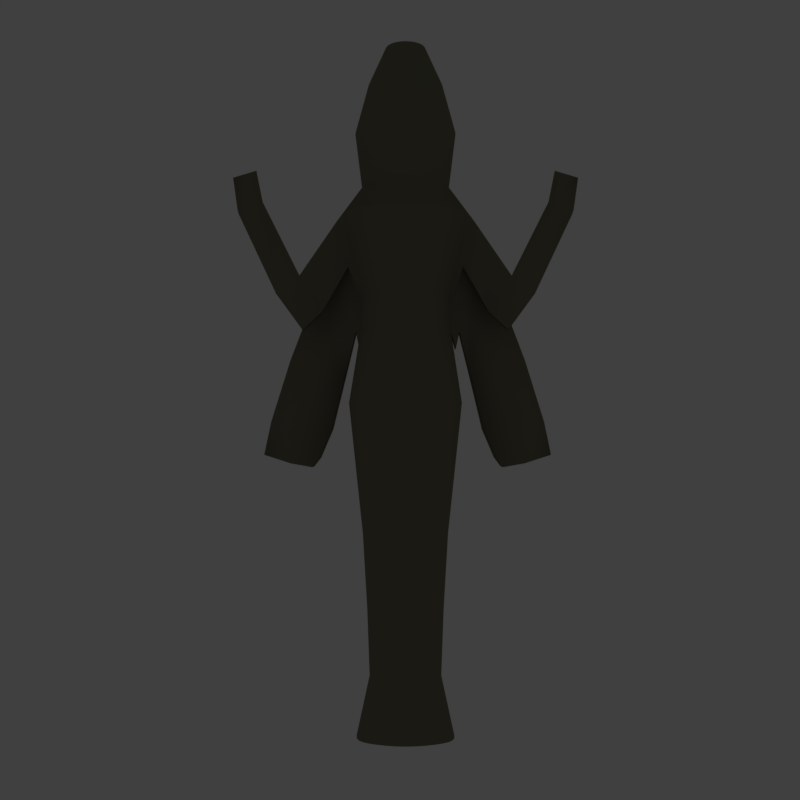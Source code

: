 # Source: ishtar.blend  (saved by Blender 2.78.0; exported with 4.5.12 LTS)
import bpy
from mathutils import Matrix  # noqa: F401  (used for matrix-valued properties, if any)

bpy.ops.wm.read_factory_settings(use_empty=True)
scene = bpy.context.scene
scene.name = 'Scene'

# ---- collections
col_collection_1 = bpy.data.collections.new('Collection 1'); scene.collection.children.link(col_collection_1)

# ---- materials (node trees are filled in below, after node groups)
mat_as008 = bpy.data.materials.new('AS008')
mat_as008.alpha_threshold = 0.0
mat_as008.use_transparent_shadow = False
mat_as008.diffuse_color = (0.203, 0.1906, 0.1368, 1.0)
mat_as008.roughness = 0.5
mat_as008.specular_intensity = 0.264
mat_as008.line_color = (0.0, 0.0, 0.0, 1.0)

# ---- material node trees

# ---- world
world_world = bpy.data.worlds.new('World'); scene.world = world_world
world_world.color = (0.05088, 0.05088, 0.05088)
world_world.use_sun_shadow = False
world_world.sun_shadow_jitter_overblur = 0.0
world_world.cycles.sampling_method = 'MANUAL'

# ---- cameras
cam_camera_main = bpy.data.cameras.new('Camera Main')
cam_camera_main.clip_start = 0.01
cam_camera_main.lens = 35.0
cam_camera_main.sensor_width = 32.0
cam_camera_main.sensor_height = 18.0
cam_camera_main.ortho_scale = 7.314
cam_camera_main.dof.focus_distance = 0.0
cam_camera_main.dof.aperture_fstop = 128.0

# ---- lights
light_light_key = bpy.data.lights.new('Light Key', 'SPOT')
light_light_key.transmission_factor = 0.0
light_light_key.energy = 50.0
light_light_key.shadow_buffer_clip_start = 0.5
light_light_key.shadow_soft_size = 0.1
light_light_key.shadow_maximum_resolution = 0.006
light_light_key.use_absolute_resolution = True
light_light_key.spot_size = 0.5236
light_light_top = bpy.data.lights.new('Light Top', 'SPOT')
light_light_top.color = (1.0, 0.9415, 0.5839)
light_light_top.transmission_factor = 0.0
light_light_top.energy = 50.0
light_light_top.shadow_buffer_clip_start = 0.5
light_light_top.shadow_soft_size = 0.1
light_light_top.shadow_maximum_resolution = 0.006
light_light_top.use_absolute_resolution = True
light_light_top.spot_size = 0.5236
light_light_fill_green = bpy.data.lights.new('Light Fill Green', 'SPOT')
light_light_fill_green.color = (0.6584, 1.0, 0.7109)
light_light_fill_green.transmission_factor = 0.0
light_light_fill_green.energy = 50.0
light_light_fill_green.shadow_buffer_clip_start = 0.5
light_light_fill_green.shadow_soft_size = 0.1
light_light_fill_green.shadow_maximum_resolution = 0.006
light_light_fill_green.use_absolute_resolution = True
light_light_fill_green.spot_size = 0.5236
light_light_fill_blue = bpy.data.lights.new('Light Fill Blue', 'SPOT')
light_light_fill_blue.color = (0.5737, 0.7042, 1.0)
light_light_fill_blue.transmission_factor = 0.0
light_light_fill_blue.energy = 50.0
light_light_fill_blue.shadow_buffer_clip_start = 0.5
light_light_fill_blue.shadow_soft_size = 0.1
light_light_fill_blue.shadow_maximum_resolution = 0.006
light_light_fill_blue.use_absolute_resolution = True
light_light_fill_blue.spot_size = 0.5236
light_light_bottom = bpy.data.lights.new('Light Bottom', 'POINT')
light_light_bottom.color = (1.0, 0.748, 0.5901)
light_light_bottom.transmission_factor = 0.0
light_light_bottom.energy = 25.0
light_light_bottom.shadow_buffer_clip_start = 0.5
light_light_bottom.shadow_soft_size = 0.1
light_light_bottom.shadow_maximum_resolution = 0.006
light_light_bottom.use_absolute_resolution = True
light_light_back = bpy.data.lights.new('Light Back', 'SPOT')
light_light_back.color = (1.0, 0.6371, 0.6881)
light_light_back.transmission_factor = 0.0
light_light_back.energy = 50.0
light_light_back.shadow_buffer_clip_start = 0.5
light_light_back.shadow_soft_size = 0.1
light_light_back.shadow_maximum_resolution = 0.006
light_light_back.use_absolute_resolution = True
light_light_back.spot_size = 0.5655

# ---- meshes
me_cylinder = bpy.data.meshes.new('Cylinder')
me_cylinder.from_pydata([(-0.7945, -0.02927, -0.9791), (-0.2441, -0.02927, 0.9781), (-0.776, 0.1523, -0.9795), (-0.2369, 0.04412, 0.9781), (-0.7209, 0.3269, -0.9807), (-0.2155, 0.1147, 0.9781), (-0.6311, 0.4878, -0.9831), (-0.1807, 0.1797, 0.9781), (-0.5096, 0.6289, -0.9865), (-0.1339, 0.2367, 0.9781), (-0.3613, 0.7447, -0.9909), (-0.07691, 0.2835, 0.9781), (-0.1926, 0.8308, -0.9955), (-0.01188, 0.3183, 0.9781), (-0.0118, 0.8838, -0.9992), (0.05869, 0.3397, 0.9781), (0.1723, 0.9017, -1.001), (0.1321, 0.3469, 0.9781), (0.3515, 0.8837, -0.9992), (0.2055, 0.3397, 0.9781), (0.5199, 0.8307, -0.9956), (0.276, 0.3183, 0.9781), (0.6731, 0.7447, -0.9909), (0.3411, 0.2835, 0.9781), (0.8068, 0.6289, -0.9865), (0.3981, 0.2367, 0.9781), (0.9168, 0.4878, -0.983), (0.4448, 0.1797, 0.9781), (0.9989, 0.3269, -0.9807), (0.4796, 0.1147, 0.9781), (1.05, 0.1523, -0.9794), (0.501, 0.04412, 0.9781), (1.067, -0.02927, -0.979), (0.5082, -0.02927, 0.9781), (1.05, -0.2109, -0.9794), (0.501, -0.1027, 0.9781), (0.9989, -0.3855, -0.9807), (0.4796, -0.1732, 0.9781), (0.9168, -0.5464, -0.983), (0.4448, -0.2383, 0.9781), (0.8068, -0.6874, -0.9865), (0.3981, -0.2953, 0.9781), (0.6731, -0.8032, -0.9909), (0.3411, -0.342, 0.9781), (0.5199, -0.8892, -0.9956), (0.276, -0.3768, 0.9781), (0.3515, -0.9423, -0.9992), (0.2055, -0.3982, 0.9781), (0.1723, -0.9602, -1.001), (0.1321, -0.4054, 0.9781), (-0.0118, -0.9423, -0.9992), (0.05869, -0.3982, 0.9781), (-0.1926, -0.8893, -0.9955), (-0.01188, -0.3768, 0.9781), (-0.3613, -0.8032, -0.9909), (-0.07691, -0.342, 0.9781), (-0.5096, -0.6874, -0.9865), (-0.1339, -0.2953, 0.9781), (-0.6311, -0.5463, -0.9831), (-0.1807, -0.2383, 0.9781), (-0.7209, -0.3854, -0.9807), (-0.2155, -0.1732, 0.9781), (-0.776, -0.2108, -0.9795), (-0.2369, -0.1027, 0.9781), (-0.7233, -0.02927, 0.1702), (-0.7068, 0.1376, 0.1702), (-0.6581, 0.2981, 0.1702), (-0.5791, 0.4459, 0.1702), (-0.4727, 0.5755, 0.1702), (-0.3431, 0.6819, 0.1702), (-0.1948, 0.7599, 0.1703), (-0.03805, 0.8203, 0.1634), (0.1294, 0.8366, 0.163), (0.2987, 0.8085, 0.1703), (0.4594, 0.7609, 0.1702), (0.6073, 0.6819, 0.1702), (0.7369, 0.5755, 0.1702), (0.8433, 0.4459, 0.1702), (0.9223, 0.298, 0.1702), (0.971, 0.1376, 0.1702), (0.9874, -0.02927, 0.1702), (0.971, -0.1961, 0.1702), (0.9223, -0.3566, 0.1702), (0.8433, -0.5045, 0.1702), (0.7369, -0.6341, 0.1702), (0.6073, -0.7404, 0.1702), (0.4594, -0.8195, 0.1702), (0.2988, -0.8669, 0.1699), (0.1286, -0.8851, 0.1636), (-0.03883, -0.8691, 0.1633), (-0.1948, -0.8183, 0.17), (-0.3431, -0.7404, 0.1702), (-0.4727, -0.6341, 0.1702), (-0.5791, -0.5045, 0.1702), (-0.6581, -0.3566, 0.1702), (-0.7068, -0.1961, 0.1702), (-0.9235, 0.1807, -0.04298), (-0.8622, 0.3826, -0.04298), (-0.7628, 0.5687, -0.04298), (-0.6289, 0.7318, -0.04298), (-0.4659, 0.8656, -0.04298), (-0.2798, 0.965, -0.04308), (-0.07792, 1.026, -0.04288), (0.1321, 1.047, -0.04291), (0.342, 1.026, -0.04304), (0.5439, 0.9651, -0.04298), (0.73, 0.8656, -0.04298), (0.8931, 0.7318, -0.04298), (1.027, 0.5687, -0.04298), (1.126, 0.3826, -0.04298), (1.188, 0.1807, -0.04298), (1.208, -0.02927, -0.04298), (1.188, -0.2392, -0.04298), (1.126, -0.4411, -0.04298), (1.027, -0.6272, -0.04298), (0.8931, -0.7903, -0.04298), (0.73, -0.9241, -0.04298), (0.5439, -1.024, -0.04298), (0.3421, -1.085, -0.04271), (0.1321, -1.105, -0.04325), (-0.07783, -1.085, -0.0432), (-0.2798, -1.024, -0.04275), (-0.4659, -0.9241, -0.04298), (-0.6289, -0.7903, -0.04298), (-0.7628, -0.6272, -0.04298), (-0.8622, -0.4411, -0.04298), (-0.9235, -0.2392, -0.04298), (-0.9442, -0.02927, -0.04298), (-0.6649, 0.1293, -0.4188), (-0.6186, 0.2817, -0.4188), (-0.5435, 0.4222, -0.4188), (-0.4425, 0.5453, -0.4188), (-0.3193, 0.6463, -0.4188), (-0.1789, 0.7214, -0.4188), (-0.02644, 0.7677, -0.4188), (0.1321, 0.7833, -0.4188), (0.2906, 0.7677, -0.4188), (0.443, 0.7214, -0.4188), (0.5835, 0.6463, -0.4188), (0.7066, 0.5453, -0.4188), (0.8077, 0.4222, -0.4188), (0.8828, 0.2817, -0.4188), (0.929, 0.1292, -0.4188), (0.9446, -0.02927, -0.4188), (0.929, -0.1878, -0.4188), (0.8828, -0.3402, -0.4188), (0.8077, -0.4807, -0.4188), (0.7066, -0.6038, -0.4188), (0.5835, -0.7049, -0.4188), (0.443, -0.78, -0.4188), (0.2906, -0.8262, -0.4188), (0.1321, -0.8418, -0.4188), (-0.02644, -0.8262, -0.4188), (-0.1789, -0.78, -0.4188), (-0.3193, -0.7049, -0.4188), (-0.4425, -0.6038, -0.4188), (-0.5435, -0.4807, -0.4188), (-0.6186, -0.3402, -0.4188), (-0.6649, -0.1878, -0.4188), (-0.6805, -0.02927, -0.4188), (-0.582, 0.1128, -0.6375), (-0.5406, 0.2494, -0.6375), (-0.4733, 0.3752, -0.6375), (-0.3827, 0.4856, -0.6375), (-0.2724, 0.5761, -0.6375), (-0.1465, 0.6434, -0.6375), (-0.009914, 0.6848, -0.6375), (0.1321, 0.6988, -0.6376), (0.2742, 0.6848, -0.6375), (0.4107, 0.6434, -0.6375), (0.5366, 0.5761, -0.6375), (0.6469, 0.4855, -0.6375), (0.7374, 0.3752, -0.6375), (0.8047, 0.2493, -0.6375), (0.8461, 0.1128, -0.6375), (0.8601, -0.02927, -0.6375), (0.8461, -0.1713, -0.6375), (0.8047, -0.3079, -0.6375), (0.7374, -0.4337, -0.6375), (0.6469, -0.5441, -0.6375), (0.5366, -0.6346, -0.6375), (0.4107, -0.7019, -0.6375), (0.2742, -0.7434, -0.6375), (0.1321, -0.7573, -0.6376), (-0.009915, -0.7433, -0.6375), (-0.1465, -0.7019, -0.6375), (-0.2724, -0.6346, -0.6375), (-0.3827, -0.5441, -0.6375), (-0.4733, -0.4338, -0.6375), (-0.5406, -0.3079, -0.6375), (-0.582, -0.1713, -0.6375), (-0.596, -0.02927, -0.6375), (-0.5367, 0.1039, -0.823), (-0.4975, 0.2319, -0.8233), (-0.4339, 0.35, -0.8238), (-0.3481, 0.4534, -0.8246), (-0.2435, 0.5382, -0.8257), (-0.1241, 0.6013, -0.827), (0.005009, 0.64, -0.8281), (0.1386, 0.6531, -0.8285), (0.2713, 0.6401, -0.828), (0.3982, 0.6013, -0.8269), (0.5148, 0.5382, -0.8257), (0.6171, 0.4534, -0.8246), (0.7011, 0.3499, -0.8238), (0.7636, 0.2319, -0.8233), (0.8022, 0.1039, -0.823), (0.8152, -0.02927, -0.823), (0.8022, -0.1624, -0.823), (0.7636, -0.2905, -0.8233), (0.7011, -0.4085, -0.8238), (0.6171, -0.5119, -0.8246), (0.5148, -0.5968, -0.8257), (0.3982, -0.6598, -0.8269), (0.2713, -0.6986, -0.828), (0.1386, -0.7117, -0.8285), (0.005008, -0.6986, -0.8281), (-0.1241, -0.6598, -0.827), (-0.2435, -0.5968, -0.8257), (-0.3481, -0.5119, -0.8246), (-0.4339, -0.4085, -0.8238), (-0.4975, -0.2905, -0.8233), (-0.5367, -0.1624, -0.823), (-0.5499, -0.02927, -0.8229), (-0.9167, -0.02927, 0.3635), (-0.8966, 0.1753, 0.3635), (-0.8369, 0.3721, 0.3635), (-0.74, 0.5534, 0.3635), (-0.6095, 0.7123, 0.3635), (-0.4506, 0.8428, 0.3635), (-0.2693, 0.9397, 0.3636), (-0.1078, 1.024, 0.3542), (0.1422, 1.093, 0.338), (0.3399, 1.048, 0.3471), (0.5335, 0.9399, 0.3625), (0.7148, 0.8428, 0.3635), (0.8737, 0.7123, 0.3635), (1.004, 0.5534, 0.3635), (1.101, 0.3721, 0.3635), (1.161, 0.1753, 0.3635), (1.181, -0.02927, 0.3635), (1.161, -0.2339, 0.3635), (1.101, -0.4306, 0.3635), (1.004, -0.612, 0.3635), (0.8737, -0.7709, 0.3635), (0.7148, -0.9013, 0.3635), (0.5335, -0.9985, 0.3625), (0.3399, -1.106, 0.3469), (0.1418, -1.142, 0.3385), (-0.1078, -1.07, 0.3543), (-0.2692, -0.9981, 0.3637), (-0.4506, -0.9013, 0.3635), (-0.6095, -0.7709, 0.3635), (-0.74, -0.612, 0.3635), (-0.8369, -0.4306, 0.3635), (-0.8966, -0.2339, 0.3635), (-0.6934, -0.02927, 0.5754), (-0.6778, 0.1318, 0.5754), (-0.6307, 0.2867, 0.5754), (-0.5544, 0.4293, 0.5754), (-0.4508, 0.5535, 0.5753), (-0.3254, 0.6553, 0.5752), (-0.1833, 0.7324, 0.5749), (-0.02895, 0.7805, 0.5759), (0.1321, 0.7967, 0.5756), (0.2931, 0.7803, 0.575), (0.4475, 0.7325, 0.5753), (0.5895, 0.6553, 0.5752), (0.715, 0.5535, 0.5753), (0.8185, 0.4293, 0.5754), (0.8949, 0.2867, 0.5754), (0.9419, 0.1318, 0.5754), (0.9576, -0.02927, 0.5754), (0.9419, -0.1904, 0.5754), (0.8949, -0.3452, 0.5754), (0.8185, -0.4879, 0.5754), (0.715, -0.612, 0.5753), (0.5895, -0.7139, 0.5752), (0.4475, -0.791, 0.5753), (0.2931, -0.8389, 0.5751), (0.1321, -0.8552, 0.5755), (-0.02895, -0.839, 0.5758), (-0.1833, -0.7909, 0.575), (-0.3254, -0.7139, 0.5752), (-0.4508, -0.612, 0.5753), (-0.5544, -0.4879, 0.5754), (-0.6307, -0.3452, 0.5754), (-0.6778, -0.1904, 0.5754), (-0.8217, -0.02927, 0.7317), (-0.8034, 0.1568, 0.7317), (-0.7491, 0.3357, 0.7317), (-0.6611, 0.5007, 0.7317), (-0.5422, 0.645, 0.7317), (-0.3975, 0.7634, 0.7317), (-0.2329, 0.8518, 0.7317), (-0.05401, 0.9062, 0.7317), (0.1321, 0.9246, 0.7317), (0.3182, 0.9062, 0.7317), (0.497, 0.8518, 0.7317), (0.6617, 0.7634, 0.7317), (0.8063, 0.645, 0.7317), (0.9252, 0.5007, 0.7317), (1.013, 0.3357, 0.7317), (1.068, 0.1568, 0.7317), (1.086, -0.02927, 0.7317), (1.068, -0.2154, 0.7317), (1.013, -0.3943, 0.7317), (0.9252, -0.5592, 0.7317), (0.8063, -0.7035, 0.7317), (0.6617, -0.8219, 0.7317), (0.497, -0.9103, 0.7317), (0.3182, -0.9648, 0.7317), (0.1321, -0.9832, 0.7317), (-0.05402, -0.9648, 0.7317), (-0.2329, -0.9103, 0.7317), (-0.3975, -0.8219, 0.7317), (-0.5422, -0.7035, 0.7317), (-0.6611, -0.5592, 0.7317), (-0.7491, -0.3943, 0.7317), (-0.8034, -0.2154, 0.7317), (-0.5732, -0.02927, 0.8687), (-0.5597, 0.1083, 0.8687), (-0.5195, 0.2406, 0.8687), (-0.4544, 0.3626, 0.8687), (-0.3666, 0.4694, 0.8687), (-0.2598, 0.5571, 0.8687), (-0.1378, 0.6223, 0.8687), (-0.00552, 0.6625, 0.8687), (0.1321, 0.676, 0.8687), (0.2697, 0.6625, 0.8687), (0.402, 0.6223, 0.8687), (0.5239, 0.5571, 0.8687), (0.6308, 0.4694, 0.8687), (0.7185, 0.3626, 0.8687), (0.7837, 0.2406, 0.8687), (0.8238, 0.1083, 0.8687), (0.8374, -0.02927, 0.8687), (0.8238, -0.1669, 0.8687), (0.7837, -0.2992, 0.8687), (0.7185, -0.4211, 0.8687), (0.6308, -0.528, 0.8687), (0.5239, -0.6157, 0.8687), (0.402, -0.6809, 0.8687), (0.2697, -0.721, 0.8687), (0.1321, -0.7346, 0.8687), (-0.005521, -0.721, 0.8687), (-0.1378, -0.6809, 0.8687), (-0.2598, -0.6157, 0.8687), (-0.3666, -0.528, 0.8687), (-0.4544, -0.4211, 0.8687), (-0.5195, -0.2992, 0.8687), (-0.5597, -0.1669, 0.8687), (-1.072, 0.2102, 0.4921), (-1.002, 0.4405, 0.4921), (-0.8887, 0.6528, 0.4921), (-0.7358, 0.8386, 0.492), (-0.5497, 0.9911, 0.492), (-0.3376, 1.105, 0.4926), (-0.1191, 1.227, 0.4885), (0.1262, 1.318, 0.4725), (0.3841, 1.264, 0.4733), (0.6021, 1.105, 0.4912), (0.8138, 0.9911, 0.492), (0.9999, 0.8386, 0.492), (1.153, 0.6528, 0.4921), (1.266, 0.4405, 0.4921), (1.336, 0.2102, 0.4921), (1.36, -0.02927, 0.4921), (1.336, -0.2688, 0.4921), (1.266, -0.499, 0.4921), (1.153, -0.7113, 0.4921), (0.9999, -0.8971, 0.492), (0.8138, -1.05, 0.492), (0.6021, -1.164, 0.4912), (0.3841, -1.323, 0.4731), (0.1263, -1.369, 0.4723), (-0.119, -1.276, 0.4888), (-0.3377, -1.163, 0.4923), (-0.5497, -1.05, 0.492), (-0.7358, -0.8971, 0.492), (-0.8887, -0.7113, 0.4921), (-1.002, -0.499, 0.4921), (-1.072, -0.2688, 0.4921), (-1.095, -0.02927, 0.4921), (-0.6982, 0.1359, 0.2591), (-0.65, 0.2947, 0.2591), (-0.5718, 0.441, 0.2591), (-0.4665, 0.5693, 0.2591), (-0.3382, 0.6746, 0.2591), (-0.1925, 0.7541, 0.2589), (-0.05996, 0.8204, 0.2472), (0.1479, 0.841, 0.2481), (0.2979, 0.803, 0.2568), (0.4557, 0.7522, 0.2608), (0.6024, 0.6746, 0.2591), (0.7307, 0.5693, 0.2591), (0.8359, 0.441, 0.2591), (0.9142, 0.2947, 0.2591), (0.9623, 0.1359, 0.2591), (0.9786, -0.02927, 0.2591), (0.9623, -0.1944, 0.2591), (0.9142, -0.3532, 0.2591), (0.8359, -0.4996, 0.2591), (0.7307, -0.6279, 0.2591), (0.6024, -0.7331, 0.2591), (0.4557, -0.8107, 0.2608), (0.2978, -0.8613, 0.257), (0.1492, -0.8885, 0.2475), (-0.05929, -0.8675, 0.2475), (-0.1923, -0.8124, 0.2589), (-0.3382, -0.7331, 0.2591), (-0.4665, -0.6279, 0.2591), (-0.5718, -0.4996, 0.2591), (-0.65, -0.3532, 0.2591), (-0.6982, -0.1944, 0.2591), (-0.7145, -0.02927, 0.2591), (0.1315, 1.987, 0.3189), (0.1272, 1.558, 0.2176), (0.4337, 1.956, 0.3185), (0.3607, 1.535, 0.2174), (0.4337, -2.015, 0.3186), (0.3607, -1.593, 0.2176), (0.1315, -2.046, 0.3188), (0.1272, -1.616, 0.2174), (0.1832, 2.432, 0.272), (0.1728, 1.915, 0.165), (0.5224, 2.396, 0.2723), (0.4292, 1.89, 0.1651), (0.5224, -2.455, 0.2723), (0.4292, -1.949, 0.1651), (0.1832, -2.49, 0.272), (0.1728, -1.974, 0.165), (0.2039, 2.67, 0.5243), (0.5119, 2.631, 0.5242), (0.5119, -2.69, 0.5242), (0.2039, -2.729, 0.5243), (0.249, 3.127, 0.4987), (0.6003, 3.083, 0.4985), (0.6003, -3.142, 0.4985), (0.249, -3.186, 0.4987), (0.2502, 2.782, 0.6119), (0.5268, 2.745, 0.6118), (0.5268, -2.804, 0.6118), (0.2502, -2.84, 0.6119), (0.2937, 3.206, 0.5894), (0.6032, 3.165, 0.5893), (0.6032, -3.224, 0.5893), (0.2937, -3.265, 0.5894), (-0.1017, 0.9906, 0.1636), (-0.04458, 0.9221, 0.1126), (0.05432, 1.006, 0.1638), (0.07615, 0.9344, 0.1133), (0.05346, -0.9777, 0.1641), (0.07741, -0.9139, 0.1129), (-0.1023, -0.9625, 0.1633), (-0.0432, -0.9011, 0.1132), (-0.1964, 1.538, 0.4099), (-0.1734, 1.232, 0.278), (0.02961, 1.56, 0.4103), (0.06786, 1.255, 0.2769), (0.02935, -1.535, 0.4108), (0.06823, -1.23, 0.2767), (-0.1965, -1.512, 0.4097), (-0.1735, -1.206, 0.2778), (-0.5115, 1.881, 0.239), (-0.4848, 1.507, 0.1248), (-0.2366, 1.908, 0.239), (-0.189, 1.536, 0.1255), (-0.2366, -1.871, 0.239), (-0.1889, -1.499, 0.1254), (-0.5115, -1.844, 0.2391), (-0.4848, -1.47, 0.1247), (-0.3984, 1.226, 0.03479), (-0.2163, 1.244, 0.03415), (-0.2163, -1.206, 0.03416), (-0.3984, -1.188, 0.03479), (-0.7545, 2.297, 0.08167), (-0.7247, 1.84, -0.03116), (-0.4195, 2.33, 0.08239), (-0.3616, 1.875, -0.03263), (-0.4195, -2.293, 0.08239), (-0.3616, -1.838, -0.03263), (-0.7545, -2.26, 0.08167), (-0.7247, -1.802, -0.03116), (-0.6204, 1.494, -0.1223), (-0.3988, 1.517, -0.1216), (-0.3988, -1.479, -0.1216), (-0.6204, -1.457, -0.1223), (-0.9488, 2.688, -0.09841), (-0.9052, 2.154, -0.1608), (-0.5524, 2.727, -0.1008), (-0.4871, 2.195, -0.158), (-0.5524, -2.69, -0.1008), (-0.4871, -2.158, -0.158), (-0.9488, -2.651, -0.09841), (-0.9052, -2.117, -0.1608), (-0.7862, 1.75, -0.2091), (-0.5249, 1.775, -0.2094), (-0.5249, -1.738, -0.2094), (-0.7862, -1.712, -0.2091), (-0.9709, 2.838, -0.2016), (-0.9132, 2.305, -0.2244), (-0.6132, 2.873, -0.1997), (-0.5671, 2.339, -0.2252), (-0.6132, -2.836, -0.1997), (-0.5671, -2.302, -0.2252), (-0.9709, -2.801, -0.2016), (-0.9133, -2.267, -0.2244), (-0.8204, 1.885, -0.2359), (-0.5716, 1.909, -0.2368), (-0.5716, -1.872, -0.2368), (-0.8204, -1.848, -0.2359)], [], [(320, 321, 3, 1), (321, 322, 5, 3), (322, 323, 7, 5), (323, 324, 9, 7), (324, 325, 11, 9), (325, 326, 13, 11), (326, 327, 15, 13), (327, 328, 17, 15), (328, 329, 19, 17), (329, 330, 21, 19), (330, 331, 23, 21), (331, 332, 25, 23), (332, 333, 27, 25), (333, 334, 29, 27), (334, 335, 31, 29), (335, 336, 33, 31), (336, 337, 35, 33), (337, 338, 37, 35), (338, 339, 39, 37), (339, 340, 41, 39), (340, 341, 43, 41), (341, 342, 45, 43), (342, 343, 47, 45), (343, 344, 49, 47), (344, 345, 51, 49), (345, 346, 53, 51), (346, 347, 55, 53), (347, 348, 57, 55), (348, 349, 59, 57), (349, 350, 61, 59), (3, 5, 7, 9, 11, 13, 15, 17, 19, 21, 23, 25, 27, 29, 31, 33, 35, 37, 39, 41, 43, 45, 47, 49, 51, 53, 55, 57, 59, 61, 63, 1), (350, 351, 63, 61), (351, 320, 1, 63), (0, 62, 60, 58, 56, 54, 52, 50, 48, 46, 44, 42, 40, 38, 36, 34, 32, 30, 28, 26, 24, 22, 20, 18, 16, 14, 12, 10, 8, 6, 4, 2), (126, 127, 64, 95), (125, 126, 95, 94), (124, 125, 94, 93), (123, 124, 93, 92), (122, 123, 92, 91), (121, 122, 91, 90), (120, 121, 90, 89), (119, 120, 89, 88), (118, 119, 88, 87), (117, 118, 87, 86), (116, 117, 86, 85), (115, 116, 85, 84), (114, 115, 84, 83), (113, 114, 83, 82), (112, 113, 82, 81), (111, 112, 81, 80), (110, 111, 80, 79), (109, 110, 79, 78), (108, 109, 78, 77), (107, 108, 77, 76), (106, 107, 76, 75), (105, 106, 75, 74), (104, 105, 74, 73), (103, 104, 73, 72), (102, 103, 72, 71), (101, 102, 71, 70), (100, 101, 70, 69), (99, 100, 69, 68), (98, 99, 68, 67), (97, 98, 67, 66), (96, 97, 66, 65), (127, 96, 65, 64), (159, 128, 96, 127), (128, 129, 97, 96), (129, 130, 98, 97), (130, 131, 99, 98), (131, 132, 100, 99), (132, 133, 101, 100), (133, 134, 102, 101), (134, 135, 103, 102), (135, 136, 104, 103), (136, 137, 105, 104), (137, 138, 106, 105), (138, 139, 107, 106), (139, 140, 108, 107), (140, 141, 109, 108), (141, 142, 110, 109), (142, 143, 111, 110), (143, 144, 112, 111), (144, 145, 113, 112), (145, 146, 114, 113), (146, 147, 115, 114), (147, 148, 116, 115), (148, 149, 117, 116), (149, 150, 118, 117), (150, 151, 119, 118), (151, 152, 120, 119), (152, 153, 121, 120), (153, 154, 122, 121), (154, 155, 123, 122), (155, 156, 124, 123), (156, 157, 125, 124), (157, 158, 126, 125), (158, 159, 127, 126), (190, 191, 159, 158), (189, 190, 158, 157), (188, 189, 157, 156), (187, 188, 156, 155), (186, 187, 155, 154), (185, 186, 154, 153), (184, 185, 153, 152), (183, 184, 152, 151), (182, 183, 151, 150), (181, 182, 150, 149), (180, 181, 149, 148), (179, 180, 148, 147), (178, 179, 147, 146), (177, 178, 146, 145), (176, 177, 145, 144), (175, 176, 144, 143), (174, 175, 143, 142), (173, 174, 142, 141), (172, 173, 141, 140), (171, 172, 140, 139), (170, 171, 139, 138), (169, 170, 138, 137), (168, 169, 137, 136), (167, 168, 136, 135), (166, 167, 135, 134), (165, 166, 134, 133), (164, 165, 133, 132), (163, 164, 132, 131), (162, 163, 131, 130), (161, 162, 130, 129), (160, 161, 129, 128), (191, 160, 128, 159), (223, 192, 160, 191), (192, 193, 161, 160), (193, 194, 162, 161), (194, 195, 163, 162), (195, 196, 164, 163), (196, 197, 165, 164), (197, 198, 166, 165), (198, 199, 167, 166), (199, 200, 168, 167), (200, 201, 169, 168), (201, 202, 170, 169), (202, 203, 171, 170), (203, 204, 172, 171), (204, 205, 173, 172), (205, 206, 174, 173), (206, 207, 175, 174), (207, 208, 176, 175), (208, 209, 177, 176), (209, 210, 178, 177), (210, 211, 179, 178), (211, 212, 180, 179), (212, 213, 181, 180), (213, 214, 182, 181), (214, 215, 183, 182), (215, 216, 184, 183), (216, 217, 185, 184), (217, 218, 186, 185), (218, 219, 187, 186), (219, 220, 188, 187), (220, 221, 189, 188), (221, 222, 190, 189), (222, 223, 191, 190), (62, 0, 223, 222), (60, 62, 222, 221), (58, 60, 221, 220), (56, 58, 220, 219), (54, 56, 219, 218), (52, 54, 218, 217), (50, 52, 217, 216), (48, 50, 216, 215), (46, 48, 215, 214), (44, 46, 214, 213), (42, 44, 213, 212), (40, 42, 212, 211), (38, 40, 211, 210), (36, 38, 210, 209), (34, 36, 209, 208), (32, 34, 208, 207), (30, 32, 207, 206), (28, 30, 206, 205), (26, 28, 205, 204), (24, 26, 204, 203), (22, 24, 203, 202), (20, 22, 202, 201), (18, 20, 201, 200), (16, 18, 200, 199), (14, 16, 199, 198), (12, 14, 198, 197), (10, 12, 197, 196), (8, 10, 196, 195), (6, 8, 195, 194), (4, 6, 194, 193), (2, 4, 193, 192), (0, 2, 192, 223), (414, 415, 224, 255), (413, 414, 255, 254), (412, 413, 254, 253), (411, 412, 253, 252), (410, 411, 252, 251), (409, 410, 251, 250), (408, 409, 250, 249), (89, 455, 453, 88), (406, 407, 248, 247), (405, 406, 247, 246), (404, 405, 246, 245), (403, 404, 245, 244), (402, 403, 244, 243), (401, 402, 243, 242), (400, 401, 242, 241), (399, 400, 241, 240), (398, 399, 240, 239), (397, 398, 239, 238), (396, 397, 238, 237), (395, 396, 237, 236), (394, 395, 236, 235), (393, 394, 235, 234), (392, 393, 234, 233), (391, 392, 233, 232), (88, 453, 452, 407), (389, 390, 231, 230), (388, 389, 230, 229), (387, 388, 229, 228), (386, 387, 228, 227), (385, 386, 227, 226), (384, 385, 226, 225), (415, 384, 225, 224), (382, 383, 256, 287), (381, 382, 287, 286), (380, 381, 286, 285), (379, 380, 285, 284), (378, 379, 284, 283), (377, 378, 283, 282), (376, 377, 282, 281), (375, 376, 281, 280), (374, 375, 280, 279), (373, 374, 279, 278), (372, 373, 278, 277), (371, 372, 277, 276), (370, 371, 276, 275), (369, 370, 275, 274), (368, 369, 274, 273), (367, 368, 273, 272), (366, 367, 272, 271), (365, 366, 271, 270), (364, 365, 270, 269), (363, 364, 269, 268), (362, 363, 268, 267), (361, 362, 267, 266), (360, 361, 266, 265), (359, 360, 265, 264), (358, 359, 264, 263), (357, 358, 263, 262), (356, 357, 262, 261), (355, 356, 261, 260), (354, 355, 260, 259), (353, 354, 259, 258), (352, 353, 258, 257), (383, 352, 257, 256), (287, 256, 288, 319), (286, 287, 319, 318), (285, 286, 318, 317), (284, 285, 317, 316), (283, 284, 316, 315), (282, 283, 315, 314), (281, 282, 314, 313), (280, 281, 313, 312), (279, 280, 312, 311), (278, 279, 311, 310), (277, 278, 310, 309), (276, 277, 309, 308), (275, 276, 308, 307), (274, 275, 307, 306), (273, 274, 306, 305), (272, 273, 305, 304), (271, 272, 304, 303), (270, 271, 303, 302), (269, 270, 302, 301), (268, 269, 301, 300), (267, 268, 300, 299), (266, 267, 299, 298), (265, 266, 298, 297), (264, 265, 297, 296), (263, 264, 296, 295), (262, 263, 295, 294), (261, 262, 294, 293), (260, 261, 293, 292), (259, 260, 292, 291), (258, 259, 291, 290), (257, 258, 290, 289), (256, 257, 289, 288), (319, 288, 320, 351), (318, 319, 351, 350), (317, 318, 350, 349), (316, 317, 349, 348), (315, 316, 348, 347), (314, 315, 347, 346), (313, 314, 346, 345), (312, 313, 345, 344), (311, 312, 344, 343), (310, 311, 343, 342), (309, 310, 342, 341), (308, 309, 341, 340), (307, 308, 340, 339), (306, 307, 339, 338), (305, 306, 338, 337), (304, 305, 337, 336), (303, 304, 336, 335), (302, 303, 335, 334), (301, 302, 334, 333), (300, 301, 333, 332), (299, 300, 332, 331), (298, 299, 331, 330), (297, 298, 330, 329), (296, 297, 329, 328), (295, 296, 328, 327), (294, 295, 327, 326), (293, 294, 326, 325), (292, 293, 325, 324), (291, 292, 324, 323), (290, 291, 323, 322), (289, 290, 322, 321), (288, 289, 321, 320), (224, 225, 352, 383), (225, 226, 353, 352), (226, 227, 354, 353), (227, 228, 355, 354), (228, 229, 356, 355), (229, 230, 357, 356), (230, 231, 358, 357), (231, 457, 456, 358), (248, 423, 421, 247), (233, 234, 361, 360), (234, 235, 362, 361), (235, 236, 363, 362), (236, 237, 364, 363), (237, 238, 365, 364), (238, 239, 366, 365), (239, 240, 367, 366), (240, 241, 368, 367), (241, 242, 369, 368), (242, 243, 370, 369), (243, 244, 371, 370), (244, 245, 372, 371), (245, 246, 373, 372), (246, 247, 374, 373), (360, 418, 419, 233), (358, 456, 458, 359), (249, 250, 377, 376), (250, 251, 378, 377), (251, 252, 379, 378), (252, 253, 380, 379), (253, 254, 381, 380), (254, 255, 382, 381), (255, 224, 383, 382), (64, 65, 384, 415), (65, 66, 385, 384), (66, 67, 386, 385), (67, 68, 387, 386), (68, 69, 388, 387), (69, 70, 389, 388), (70, 71, 390, 389), (391, 450, 451, 72), (72, 73, 392, 391), (73, 74, 393, 392), (74, 75, 394, 393), (75, 76, 395, 394), (76, 77, 396, 395), (77, 78, 397, 396), (78, 79, 398, 397), (79, 80, 399, 398), (80, 81, 400, 399), (81, 82, 401, 400), (82, 83, 402, 401), (83, 84, 403, 402), (84, 85, 404, 403), (85, 86, 405, 404), (86, 87, 406, 405), (87, 88, 407, 406), (71, 449, 448, 390), (89, 90, 409, 408), (90, 91, 410, 409), (91, 92, 411, 410), (92, 93, 412, 411), (93, 94, 413, 412), (94, 95, 414, 413), (95, 64, 415, 414), (423, 431, 429, 421), (428, 438, 434, 420), (374, 420, 422, 375), (247, 421, 420, 374), (359, 416, 418, 360), (232, 417, 416, 359), (375, 422, 423, 248), (233, 419, 417, 232), (425, 427, 426, 424), (429, 431, 430, 428), (421, 429, 428, 420), (417, 425, 424, 416), (422, 435, 439, 430), (419, 427, 425, 417), (422, 430, 431, 423), (418, 426, 427, 419), (435, 443, 447, 439), (432, 440, 441, 433), (416, 432, 433, 418), (418, 433, 437, 426), (426, 437, 436, 424), (420, 434, 435, 422), (424, 436, 432, 416), (430, 439, 438, 428), (440, 444, 445, 441), (442, 446, 447, 443), (436, 444, 440, 432), (439, 447, 446, 438), (434, 442, 443, 435), (438, 446, 442, 434), (433, 441, 445, 437), (437, 445, 444, 436), (454, 475, 474, 452), (456, 464, 466, 458), (459, 467, 473, 450), (461, 469, 468, 460), (449, 451, 450, 448), (453, 455, 454, 452), (390, 448, 457, 231), (359, 458, 459, 232), (408, 454, 455, 89), (375, 460, 462, 376), (232, 459, 450, 391), (248, 461, 460, 375), (72, 451, 449, 71), (407, 452, 461, 248), (376, 462, 463, 249), (249, 463, 454, 408), (471, 483, 487, 475), (468, 480, 482, 470), (465, 477, 476, 464), (474, 486, 481, 469), (462, 470, 471, 463), (452, 474, 469, 461), (457, 465, 464, 456), (460, 468, 470, 462), (463, 471, 475, 454), (458, 466, 467, 459), (448, 472, 465, 457), (450, 473, 472, 448), (480, 492, 494, 482), (477, 489, 488, 476), (486, 498, 493, 481), (482, 494, 495, 483), (466, 478, 479, 467), (472, 484, 477, 465), (473, 485, 484, 472), (469, 481, 480, 468), (467, 479, 485, 473), (464, 476, 478, 466), (475, 487, 486, 474), (470, 482, 483, 471), (489, 501, 500, 488), (498, 510, 505, 493), (494, 506, 507, 495), (499, 511, 510, 498), (483, 495, 499, 487), (478, 490, 491, 479), (484, 496, 489, 477), (485, 497, 496, 484), (481, 493, 492, 480), (479, 491, 497, 485), (476, 488, 490, 478), (487, 499, 498, 486), (510, 511, 507, 505), (508, 509, 503, 501), (501, 503, 502, 500), (505, 507, 506, 504), (492, 504, 506, 494), (495, 507, 511, 499), (490, 502, 503, 491), (496, 508, 501, 489), (497, 509, 508, 496), (493, 505, 504, 492), (491, 503, 509, 497), (488, 500, 502, 490)])
me_cylinder.polygons.foreach_set('use_smooth', [True] * 482)
_uv = me_cylinder.uv_layers.new(name='UVMap')
_uv.uv.foreach_set('vector', [0.5, 0.9449, 0.5127, 0.9449, 0.5068, 0.9959, 0.5, 0.9959, 0.5127, 0.9449, 0.525, 0.9449, 0.5133, 0.9959, 0.5068, 0.9959, 0.525, 0.9449, 0.5362, 0.9449, 0.5193, 0.9959, 0.5133, 0.9959, 0.5362, 0.9449, 0.5461, 0.9449, 0.5246, 0.9959, 0.5193, 0.9959, 0.5461, 0.9449, 0.5542, 0.9449, 0.5289, 0.9959, 0.5246, 0.9959, 0.5542, 0.9449, 0.5602, 0.9449, 0.5321, 0.9959, 0.5289, 0.9959, 0.5602, 0.9449, 0.564, 0.9449, 0.5341, 0.9959, 0.5321, 0.9959, 0.564, 0.9449, 0.5652, 0.9449, 0.5348, 0.9959, 0.5341, 0.9959, 0.5652, 0.9449, 0.564, 0.9449, 0.5341, 0.9959, 0.5348, 0.9959, 0.564, 0.9449, 0.5602, 0.9449, 0.5321, 0.9959, 0.5341, 0.9959, 0.5602, 0.9449, 0.5542, 0.9449, 0.5289, 0.9959, 0.5321, 0.9959, 0.5542, 0.9449, 0.5461, 0.9449, 0.5246, 0.9959, 0.5289, 0.9959, 0.5461, 0.9449, 0.5362, 0.9449, 0.5193, 0.9959, 0.5246, 0.9959, 0.5362, 0.9449, 0.525, 0.9449, 0.5133, 0.9959, 0.5193, 0.9959, 0.525, 0.9449, 0.5127, 0.9449, 0.5068, 0.9959, 0.5133, 0.9959, 0.5127, 0.9449, 0.5, 0.9449, 0.5, 0.9959, 0.5068, 0.9959, 0.5, 0.9449, 0.4873, 0.9449, 0.4932, 0.9959, 0.5, 0.9959, 0.4873, 0.9449, 0.475, 0.9449, 0.4867, 0.9959, 0.4932, 0.9959, 0.475, 0.9449, 0.4638, 0.9449, 0.4807, 0.9959, 0.4867, 0.9959, 0.4638, 0.9449, 0.4539, 0.9449, 0.4754, 0.9959, 0.4807, 0.9959, 0.4539, 0.9449, 0.4458, 0.9449, 0.4711, 0.9959, 0.4754, 0.9959, 0.4458, 0.9449, 0.4398, 0.9449, 0.4679, 0.9959, 0.4711, 0.9959, 0.4398, 0.9449, 0.436, 0.9449, 0.4659, 0.9959, 0.4679, 0.9959, 0.436, 0.9449, 0.4348, 0.9449, 0.4652, 0.9959, 0.4659, 0.9959, 0.4348, 0.9449, 0.436, 0.9449, 0.4659, 0.9959, 0.4652, 0.9959, 0.436, 0.9449, 0.4398, 0.9449, 0.4679, 0.9959, 0.4659, 0.9959, 0.4398, 0.9449, 0.4458, 0.9449, 0.4711, 0.9959, 0.4679, 0.9959, 0.4458, 0.9449, 0.4539, 0.9449, 0.4754, 0.9959, 0.4711, 0.9959, 0.4539, 0.9449, 0.4638, 0.9449, 0.4807, 0.9959, 0.4754, 0.9959, 0.4638, 0.9449, 0.475, 0.9449, 0.4867, 0.9959, 0.4807, 0.9959, 0.5068, 0.9959, 0.5133, 0.9959, 0.5193, 0.9959, 0.5246, 0.9959, 0.5289, 0.9959, 0.5321, 0.9959, 0.5341, 0.9959, 0.5348, 0.9959, 0.5341, 0.9959, 0.5321, 0.9959, 0.5289, 0.9959, 0.5246, 0.9959, 0.5193, 0.9959, 0.5133, 0.9959, 0.5068, 0.9959, 0.5, 0.9959, 0.4932, 0.9959, 0.4867, 0.9959, 0.4807, 0.9959, 0.4754, 0.9959, 0.4711, 0.9959, 0.4679, 0.9959, 0.4659, 0.9959, 0.4652, 0.9959, 0.4659, 0.9959, 0.4679, 0.9959, 0.4711, 0.9959, 0.4754, 0.9959, 0.4807, 0.9959, 0.4867, 0.9959, 0.4932, 0.9959, 0.5, 0.9959, 0.475, 0.9449, 0.4873, 0.9449, 0.4932, 0.9959, 0.4867, 0.9959, 0.4873, 0.9449, 0.5, 0.9449, 0.5, 0.9959, 0.4932, 0.9959, 0.5, 0.0829, 0.4832, 0.08271, 0.4671, 0.08212, 0.4522, 0.08104, 0.4391, 0.07942, 0.4284, 0.07739, 0.4205, 0.07524, 0.4156, 0.07351, 0.4139, 0.07282, 0.4156, 0.07348, 0.4205, 0.0752, 0.4284, 0.07736, 0.4391, 0.07942, 0.4522, 0.08106, 0.4671, 0.08215, 0.4832, 0.08275, 0.5, 0.08293, 0.5168, 0.08275, 0.5329, 0.08215, 0.5478, 0.08106, 0.5609, 0.07942, 0.5716, 0.07736, 0.5795, 0.0752, 0.5844, 0.07348, 0.5861, 0.07282, 0.5844, 0.07351, 0.5795, 0.07524, 0.5716, 0.07739, 0.5609, 0.07942, 0.5478, 0.08104, 0.5329, 0.08212, 0.5168, 0.08271, 0.4806, 0.5196, 0.5, 0.5196, 0.5, 0.619, 0.4846, 0.619, 0.4619, 0.5196, 0.4806, 0.5196, 0.4846, 0.619, 0.4697, 0.619, 0.4447, 0.5196, 0.4619, 0.5196, 0.4697, 0.619, 0.4561, 0.619, 0.4296, 0.5196, 0.4447, 0.5196, 0.4561, 0.619, 0.4441, 0.619, 0.4173, 0.5196, 0.4296, 0.5196, 0.4441, 0.619, 0.4342, 0.619, 0.408, 0.5197, 0.4173, 0.5196, 0.4342, 0.619, 0.427, 0.6189, 0.4024, 0.5195, 0.408, 0.5197, 0.427, 0.6189, 0.4223, 0.6158, 0.4005, 0.5194, 0.4024, 0.5195, 0.4223, 0.6158, 0.4209, 0.6159, 0.4024, 0.5197, 0.4005, 0.5194, 0.4209, 0.6159, 0.4225, 0.6189, 0.4081, 0.5196, 0.4024, 0.5197, 0.4225, 0.6189, 0.4269, 0.619, 0.4173, 0.5196, 0.4081, 0.5196, 0.4269, 0.619, 0.4342, 0.619, 0.4296, 0.5196, 0.4173, 0.5196, 0.4342, 0.619, 0.4441, 0.619, 0.4447, 0.5196, 0.4296, 0.5196, 0.4441, 0.619, 0.4561, 0.619, 0.4619, 0.5196, 0.4447, 0.5196, 0.4561, 0.619, 0.4697, 0.619, 0.4806, 0.5196, 0.4619, 0.5196, 0.4697, 0.619, 0.4846, 0.619, 0.5, 0.5196, 0.4806, 0.5196, 0.4846, 0.619, 0.5, 0.619, 0.5194, 0.5196, 0.5, 0.5196, 0.5, 0.619, 0.5154, 0.619, 0.5381, 0.5196, 0.5194, 0.5196, 0.5154, 0.619, 0.5303, 0.619, 0.5553, 0.5196, 0.5381, 0.5196, 0.5303, 0.619, 0.5439, 0.619, 0.5704, 0.5196, 0.5553, 0.5196, 0.5439, 0.619, 0.5559, 0.619, 0.5827, 0.5196, 0.5704, 0.5196, 0.5559, 0.619, 0.5658, 0.619, 0.5919, 0.5196, 0.5827, 0.5196, 0.5658, 0.619, 0.5731, 0.619, 0.5976, 0.5195, 0.5919, 0.5196, 0.5731, 0.619, 0.5775, 0.6191, 0.5995, 0.5196, 0.5976, 0.5195, 0.5775, 0.6191, 0.5801, 0.6157, 0.5976, 0.5196, 0.5995, 0.5196, 0.5801, 0.6157, 0.5786, 0.6159, 0.5919, 0.5195, 0.5976, 0.5196, 0.5786, 0.6159, 0.573, 0.6191, 0.5827, 0.5196, 0.5919, 0.5195, 0.573, 0.6191, 0.5658, 0.619, 0.5704, 0.5196, 0.5827, 0.5196, 0.5658, 0.619, 0.5559, 0.619, 0.5553, 0.5196, 0.5704, 0.5196, 0.5559, 0.619, 0.5439, 0.619, 0.5381, 0.5196, 0.5553, 0.5196, 0.5439, 0.619, 0.5303, 0.619, 0.5194, 0.5196, 0.5381, 0.5196, 0.5303, 0.619, 0.5154, 0.619, 0.5, 0.5196, 0.5194, 0.5196, 0.5154, 0.619, 0.5, 0.619, 0.5, 0.3442, 0.5147, 0.3442, 0.5194, 0.5196, 0.5, 0.5196, 0.5147, 0.3442, 0.5288, 0.3442, 0.5381, 0.5196, 0.5194, 0.5196, 0.5288, 0.3442, 0.5417, 0.3442, 0.5553, 0.5196, 0.5381, 0.5196, 0.5417, 0.3442, 0.5531, 0.3442, 0.5704, 0.5196, 0.5553, 0.5196, 0.5531, 0.3442, 0.5625, 0.3442, 0.5827, 0.5196, 0.5704, 0.5196, 0.5625, 0.3442, 0.5694, 0.3442, 0.5919, 0.5195, 0.5827, 0.5196, 0.5694, 0.3442, 0.5737, 0.3442, 0.5976, 0.5196, 0.5919, 0.5195, 0.5737, 0.3442, 0.5751, 0.3442, 0.5995, 0.5196, 0.5976, 0.5196, 0.5751, 0.3442, 0.5737, 0.3442, 0.5976, 0.5195, 0.5995, 0.5196, 0.5737, 0.3442, 0.5694, 0.3442, 0.5919, 0.5196, 0.5976, 0.5195, 0.5694, 0.3442, 0.5625, 0.3442, 0.5827, 0.5196, 0.5919, 0.5196, 0.5625, 0.3442, 0.5531, 0.3442, 0.5704, 0.5196, 0.5827, 0.5196, 0.5531, 0.3442, 0.5417, 0.3442, 0.5553, 0.5196, 0.5704, 0.5196, 0.5417, 0.3442, 0.5288, 0.3442, 0.5381, 0.5196, 0.5553, 0.5196, 0.5288, 0.3442, 0.5147, 0.3442, 0.5194, 0.5196, 0.5381, 0.5196, 0.5147, 0.3442, 0.5, 0.3442, 0.5, 0.5196, 0.5194, 0.5196, 0.5, 0.3442, 0.4853, 0.3442, 0.4806, 0.5196, 0.5, 0.5196, 0.4853, 0.3442, 0.4712, 0.3442, 0.4619, 0.5196, 0.4806, 0.5196, 0.4712, 0.3442, 0.4583, 0.3442, 0.4447, 0.5196, 0.4619, 0.5196, 0.4583, 0.3442, 0.4469, 0.3442, 0.4296, 0.5196, 0.4447, 0.5196, 0.4469, 0.3442, 0.4375, 0.3442, 0.4173, 0.5196, 0.4296, 0.5196, 0.4375, 0.3442, 0.4306, 0.3442, 0.4081, 0.5196, 0.4173, 0.5196, 0.4306, 0.3442, 0.4263, 0.3442, 0.4024, 0.5197, 0.4081, 0.5196, 0.4263, 0.3442, 0.4249, 0.3442, 0.4005, 0.5194, 0.4024, 0.5197, 0.4249, 0.3442, 0.4263, 0.3442, 0.4024, 0.5195, 0.4005, 0.5194, 0.4263, 0.3442, 0.4306, 0.3442, 0.408, 0.5197, 0.4024, 0.5195, 0.4306, 0.3442, 0.4375, 0.3442, 0.4173, 0.5196, 0.408, 0.5197, 0.4375, 0.3442, 0.4469, 0.3442, 0.4296, 0.5196, 0.4173, 0.5196, 0.4469, 0.3442, 0.4583, 0.3442, 0.4447, 0.5196, 0.4296, 0.5196, 0.4583, 0.3442, 0.4712, 0.3442, 0.4619, 0.5196, 0.4447, 0.5196, 0.4712, 0.3442, 0.4853, 0.3442, 0.4806, 0.5196, 0.4619, 0.5196, 0.4853, 0.3442, 0.5, 0.3442, 0.5, 0.5196, 0.4806, 0.5196, 0.4869, 0.2422, 0.5, 0.2422, 0.5, 0.3442, 0.4853, 0.3442, 0.4742, 0.2422, 0.4869, 0.2422, 0.4853, 0.3442, 0.4712, 0.3442, 0.4626, 0.2422, 0.4742, 0.2422, 0.4712, 0.3442, 0.4583, 0.3442, 0.4524, 0.2422, 0.4626, 0.2422, 0.4583, 0.3442, 0.4469, 0.3442, 0.444, 0.2422, 0.4524, 0.2422, 0.4469, 0.3442, 0.4375, 0.3442, 0.4378, 0.2422, 0.444, 0.2422, 0.4375, 0.3442, 0.4306, 0.3442, 0.434, 0.2422, 0.4378, 0.2422, 0.4306, 0.3442, 0.4263, 0.3442, 0.4327, 0.2422, 0.434, 0.2422, 0.4263, 0.3442, 0.4249, 0.3442, 0.434, 0.2422, 0.4327, 0.2422, 0.4249, 0.3442, 0.4263, 0.3442, 0.4378, 0.2422, 0.434, 0.2422, 0.4263, 0.3442, 0.4306, 0.3442, 0.444, 0.2422, 0.4378, 0.2422, 0.4306, 0.3442, 0.4375, 0.3442, 0.4524, 0.2422, 0.444, 0.2422, 0.4375, 0.3442, 0.4469, 0.3442, 0.4626, 0.2422, 0.4524, 0.2422, 0.4469, 0.3442, 0.4583, 0.3442, 0.4742, 0.2422, 0.4626, 0.2422, 0.4583, 0.3442, 0.4712, 0.3442, 0.4869, 0.2422, 0.4742, 0.2422, 0.4712, 0.3442, 0.4853, 0.3442, 0.5, 0.2422, 0.4869, 0.2422, 0.4853, 0.3442, 0.5, 0.3442, 0.5131, 0.2422, 0.5, 0.2422, 0.5, 0.3442, 0.5147, 0.3442, 0.5258, 0.2422, 0.5131, 0.2422, 0.5147, 0.3442, 0.5288, 0.3442, 0.5374, 0.2422, 0.5258, 0.2422, 0.5288, 0.3442, 0.5417, 0.3442, 0.5476, 0.2422, 0.5374, 0.2422, 0.5417, 0.3442, 0.5531, 0.3442, 0.556, 0.2422, 0.5476, 0.2422, 0.5531, 0.3442, 0.5625, 0.3442, 0.5622, 0.2422, 0.556, 0.2422, 0.5625, 0.3442, 0.5694, 0.3442, 0.566, 0.2422, 0.5622, 0.2422, 0.5694, 0.3442, 0.5737, 0.3442, 0.5673, 0.2422, 0.566, 0.2422, 0.5737, 0.3442, 0.5751, 0.3442, 0.566, 0.2422, 0.5673, 0.2422, 0.5751, 0.3442, 0.5737, 0.3442, 0.5622, 0.2422, 0.566, 0.2422, 0.5737, 0.3442, 0.5694, 0.3442, 0.556, 0.2422, 0.5622, 0.2422, 0.5694, 0.3442, 0.5625, 0.3442, 0.5476, 0.2422, 0.556, 0.2422, 0.5625, 0.3442, 0.5531, 0.3442, 0.5374, 0.2422, 0.5476, 0.2422, 0.5531, 0.3442, 0.5417, 0.3442, 0.5258, 0.2422, 0.5374, 0.2422, 0.5417, 0.3442, 0.5288, 0.3442, 0.5131, 0.2422, 0.5258, 0.2422, 0.5288, 0.3442, 0.5147, 0.3442, 0.5, 0.2422, 0.5131, 0.2422, 0.5147, 0.3442, 0.5, 0.3442, 0.5, 0.1557, 0.5123, 0.1557, 0.5131, 0.2422, 0.5, 0.2422, 0.5123, 0.1557, 0.5242, 0.1556, 0.5258, 0.2422, 0.5131, 0.2422, 0.5242, 0.1556, 0.5351, 0.1553, 0.5374, 0.2422, 0.5258, 0.2422, 0.5351, 0.1553, 0.5446, 0.1549, 0.5476, 0.2422, 0.5374, 0.2422, 0.5446, 0.1549, 0.5525, 0.1544, 0.556, 0.2422, 0.5476, 0.2422, 0.5525, 0.1544, 0.5583, 0.1538, 0.5622, 0.2422, 0.556, 0.2422, 0.5583, 0.1538, 0.5619, 0.1533, 0.566, 0.2422, 0.5622, 0.2422, 0.5619, 0.1533, 0.5631, 0.1531, 0.5673, 0.2422, 0.566, 0.2422, 0.5631, 0.1531, 0.5619, 0.1534, 0.566, 0.2422, 0.5673, 0.2422, 0.5619, 0.1534, 0.5583, 0.1539, 0.5622, 0.2422, 0.566, 0.2422, 0.5583, 0.1539, 0.5525, 0.1544, 0.556, 0.2422, 0.5622, 0.2422, 0.5525, 0.1544, 0.5446, 0.1549, 0.5476, 0.2422, 0.556, 0.2422, 0.5446, 0.1549, 0.5351, 0.1553, 0.5374, 0.2422, 0.5476, 0.2422, 0.5351, 0.1553, 0.5242, 0.1556, 0.5258, 0.2422, 0.5374, 0.2422, 0.5242, 0.1556, 0.5123, 0.1557, 0.5131, 0.2422, 0.5258, 0.2422, 0.5123, 0.1557, 0.5, 0.1557, 0.5, 0.2422, 0.5131, 0.2422, 0.5, 0.1557, 0.4877, 0.1557, 0.4869, 0.2422, 0.5, 0.2422, 0.4877, 0.1557, 0.4758, 0.1556, 0.4742, 0.2422, 0.4869, 0.2422, 0.4758, 0.1556, 0.4649, 0.1553, 0.4626, 0.2422, 0.4742, 0.2422, 0.4649, 0.1553, 0.4554, 0.1549, 0.4524, 0.2422, 0.4626, 0.2422, 0.4554, 0.1549, 0.4475, 0.1544, 0.444, 0.2422, 0.4524, 0.2422, 0.4475, 0.1544, 0.4417, 0.1539, 0.4378, 0.2422, 0.444, 0.2422, 0.4417, 0.1539, 0.4381, 0.1534, 0.434, 0.2422, 0.4378, 0.2422, 0.4381, 0.1534, 0.4369, 0.1531, 0.4327, 0.2422, 0.434, 0.2422, 0.4369, 0.1531, 0.4381, 0.1533, 0.434, 0.2422, 0.4327, 0.2422, 0.4381, 0.1533, 0.4417, 0.1538, 0.4378, 0.2422, 0.434, 0.2422, 0.4417, 0.1538, 0.4475, 0.1544, 0.444, 0.2422, 0.4378, 0.2422, 0.4475, 0.1544, 0.4554, 0.1549, 0.4524, 0.2422, 0.444, 0.2422, 0.4554, 0.1549, 0.4649, 0.1553, 0.4626, 0.2422, 0.4524, 0.2422, 0.4649, 0.1553, 0.4758, 0.1556, 0.4742, 0.2422, 0.4626, 0.2422, 0.4758, 0.1556, 0.4877, 0.1557, 0.4869, 0.2422, 0.4742, 0.2422, 0.4877, 0.1557, 0.5, 0.1557, 0.5, 0.2422, 0.4869, 0.2422, 0.4832, 0.08271, 0.5, 0.0829, 0.5, 0.1557, 0.4877, 0.1557, 0.4671, 0.08212, 0.4832, 0.08271, 0.4877, 0.1557, 0.4758, 0.1556, 0.4522, 0.08104, 0.4671, 0.08212, 0.4758, 0.1556, 0.4649, 0.1553, 0.4391, 0.07942, 0.4522, 0.08104, 0.4649, 0.1553, 0.4554, 0.1549, 0.4284, 0.07739, 0.4391, 0.07942, 0.4554, 0.1549, 0.4475, 0.1544, 0.4205, 0.07524, 0.4284, 0.07739, 0.4475, 0.1544, 0.4417, 0.1538, 0.4156, 0.07351, 0.4205, 0.07524, 0.4417, 0.1538, 0.4381, 0.1533, 0.4139, 0.07282, 0.4156, 0.07351, 0.4381, 0.1533, 0.4369, 0.1531, 0.4156, 0.07348, 0.4139, 0.07282, 0.4369, 0.1531, 0.4381, 0.1534, 0.4205, 0.0752, 0.4156, 0.07348, 0.4381, 0.1534, 0.4417, 0.1539, 0.4284, 0.07736, 0.4205, 0.0752, 0.4417, 0.1539, 0.4475, 0.1544, 0.4391, 0.07942, 0.4284, 0.07736, 0.4475, 0.1544, 0.4554, 0.1549, 0.4522, 0.08106, 0.4391, 0.07942, 0.4554, 0.1549, 0.4649, 0.1553, 0.4671, 0.08215, 0.4522, 0.08106, 0.4649, 0.1553, 0.4758, 0.1556, 0.4832, 0.08275, 0.4671, 0.08215, 0.4758, 0.1556, 0.4877, 0.1557, 0.5, 0.08293, 0.4832, 0.08275, 0.4877, 0.1557, 0.5, 0.1557, 0.5168, 0.08275, 0.5, 0.08293, 0.5, 0.1557, 0.5123, 0.1557, 0.5329, 0.08215, 0.5168, 0.08275, 0.5123, 0.1557, 0.5242, 0.1556, 0.5478, 0.08106, 0.5329, 0.08215, 0.5242, 0.1556, 0.5351, 0.1553, 0.5609, 0.07942, 0.5478, 0.08106, 0.5351, 0.1553, 0.5446, 0.1549, 0.5716, 0.07736, 0.5609, 0.07942, 0.5446, 0.1549, 0.5525, 0.1544, 0.5795, 0.0752, 0.5716, 0.07736, 0.5525, 0.1544, 0.5583, 0.1539, 0.5844, 0.07348, 0.5795, 0.0752, 0.5583, 0.1539, 0.5619, 0.1534, 0.5861, 0.07282, 0.5844, 0.07348, 0.5619, 0.1534, 0.5631, 0.1531, 0.5844, 0.07351, 0.5861, 0.07282, 0.5631, 0.1531, 0.5619, 0.1533, 0.5795, 0.07524, 0.5844, 0.07351, 0.5619, 0.1533, 0.5583, 0.1538, 0.5716, 0.07739, 0.5795, 0.07524, 0.5583, 0.1538, 0.5525, 0.1544, 0.5609, 0.07942, 0.5716, 0.07739, 0.5525, 0.1544, 0.5446, 0.1549, 0.5478, 0.08104, 0.5609, 0.07942, 0.5446, 0.1549, 0.5351, 0.1553, 0.5329, 0.08212, 0.5478, 0.08104, 0.5351, 0.1553, 0.5242, 0.1556, 0.5168, 0.08271, 0.5329, 0.08212, 0.5242, 0.1556, 0.5123, 0.1557, 0.5, 0.0829, 0.5168, 0.08271, 0.5123, 0.1557, 0.5, 0.1557, 0.4847, 0.6605, 0.5, 0.6605, 0.5, 0.7092, 0.4811, 0.7092, 0.47, 0.6605, 0.4847, 0.6605, 0.4811, 0.7092, 0.4629, 0.7092, 0.4565, 0.6605, 0.47, 0.6605, 0.4629, 0.7092, 0.4461, 0.7092, 0.4447, 0.6605, 0.4565, 0.6605, 0.4461, 0.7092, 0.4314, 0.7092, 0.4349, 0.6605, 0.4447, 0.6605, 0.4314, 0.7092, 0.4194, 0.7092, 0.4276, 0.6604, 0.4349, 0.6605, 0.4194, 0.7092, 0.4104, 0.7093, 0.4225, 0.6551, 0.4276, 0.6604, 0.4104, 0.7093, 0.4037, 0.7049, 0.4223, 0.6158, 0.4194, 0.5924, 0.4182, 0.5923, 0.4209, 0.6159, 0.4231, 0.6595, 0.4206, 0.6551, 0.3971, 0.6975, 0.4004, 0.7015, 0.4277, 0.6613, 0.4231, 0.6595, 0.4004, 0.7015, 0.4104, 0.7087, 0.4349, 0.6605, 0.4277, 0.6613, 0.4104, 0.7087, 0.4194, 0.7092, 0.4447, 0.6605, 0.4349, 0.6605, 0.4194, 0.7092, 0.4314, 0.7092, 0.4565, 0.6605, 0.4447, 0.6605, 0.4314, 0.7092, 0.4461, 0.7092, 0.47, 0.6605, 0.4565, 0.6605, 0.4461, 0.7092, 0.4629, 0.7092, 0.4847, 0.6605, 0.47, 0.6605, 0.4629, 0.7092, 0.4811, 0.7092, 0.5, 0.6605, 0.4847, 0.6605, 0.4811, 0.7092, 0.5, 0.7092, 0.5153, 0.6605, 0.5, 0.6605, 0.5, 0.7092, 0.5189, 0.7092, 0.53, 0.6605, 0.5153, 0.6605, 0.5189, 0.7092, 0.5371, 0.7092, 0.5435, 0.6605, 0.53, 0.6605, 0.5371, 0.7092, 0.5539, 0.7092, 0.5553, 0.6605, 0.5435, 0.6605, 0.5539, 0.7092, 0.5686, 0.7092, 0.5651, 0.6605, 0.5553, 0.6605, 0.5686, 0.7092, 0.5806, 0.7092, 0.5723, 0.6613, 0.5651, 0.6605, 0.5806, 0.7092, 0.5896, 0.7087, 0.577, 0.6594, 0.5723, 0.6613, 0.5896, 0.7087, 0.5996, 0.7016, 0.5805, 0.6554, 0.577, 0.6594, 0.5996, 0.7016, 0.6038, 0.6973, 0.4209, 0.6159, 0.4182, 0.5923, 0.4123, 0.6162, 0.4206, 0.6551, 0.5724, 0.6604, 0.5786, 0.655, 0.5974, 0.7048, 0.5896, 0.7092, 0.5651, 0.6605, 0.5724, 0.6604, 0.5896, 0.7092, 0.5806, 0.7092, 0.5553, 0.6605, 0.5651, 0.6605, 0.5806, 0.7092, 0.5686, 0.7092, 0.5435, 0.6605, 0.5553, 0.6605, 0.5686, 0.7092, 0.5539, 0.7092, 0.53, 0.6605, 0.5435, 0.6605, 0.5539, 0.7092, 0.5371, 0.7092, 0.5153, 0.6605, 0.53, 0.6605, 0.5371, 0.7092, 0.5189, 0.7092, 0.5, 0.6605, 0.5153, 0.6605, 0.5189, 0.7092, 0.5, 0.7092, 0.4779, 0.7692, 0.5, 0.7692, 0.5, 0.808, 0.4851, 0.808, 0.4566, 0.7692, 0.4779, 0.7692, 0.4851, 0.808, 0.4708, 0.808, 0.4369, 0.7692, 0.4566, 0.7692, 0.4708, 0.808, 0.4576, 0.808, 0.4198, 0.7692, 0.4369, 0.7692, 0.4576, 0.808, 0.4461, 0.808, 0.4057, 0.7691, 0.4198, 0.7692, 0.4461, 0.808, 0.4367, 0.8079, 0.3951, 0.7693, 0.4057, 0.7691, 0.4367, 0.8079, 0.4296, 0.8079, 0.3848, 0.7677, 0.3951, 0.7693, 0.4296, 0.8079, 0.4251, 0.8082, 0.3761, 0.7599, 0.3848, 0.7677, 0.4251, 0.8082, 0.4236, 0.8081, 0.3804, 0.7603, 0.3761, 0.7599, 0.4236, 0.8081, 0.4251, 0.8079, 0.3951, 0.7688, 0.3804, 0.7603, 0.4251, 0.8079, 0.4296, 0.808, 0.4057, 0.7691, 0.3951, 0.7688, 0.4296, 0.808, 0.4367, 0.8079, 0.4198, 0.7692, 0.4057, 0.7691, 0.4367, 0.8079, 0.4461, 0.808, 0.4369, 0.7692, 0.4198, 0.7692, 0.4461, 0.808, 0.4576, 0.808, 0.4566, 0.7692, 0.4369, 0.7692, 0.4576, 0.808, 0.4708, 0.808, 0.4779, 0.7692, 0.4566, 0.7692, 0.4708, 0.808, 0.4851, 0.808, 0.5, 0.7692, 0.4779, 0.7692, 0.4851, 0.808, 0.5, 0.808, 0.5221, 0.7692, 0.5, 0.7692, 0.5, 0.808, 0.5149, 0.808, 0.5434, 0.7692, 0.5221, 0.7692, 0.5149, 0.808, 0.5292, 0.808, 0.5631, 0.7692, 0.5434, 0.7692, 0.5292, 0.808, 0.5424, 0.808, 0.5802, 0.7692, 0.5631, 0.7692, 0.5424, 0.808, 0.5539, 0.808, 0.5943, 0.7691, 0.5802, 0.7692, 0.5539, 0.808, 0.5633, 0.8079, 0.6049, 0.7688, 0.5943, 0.7691, 0.5633, 0.8079, 0.5704, 0.808, 0.6196, 0.7604, 0.6049, 0.7688, 0.5704, 0.808, 0.5749, 0.8079, 0.6246, 0.7601, 0.6196, 0.7604, 0.5749, 0.8079, 0.5764, 0.8081, 0.6161, 0.7675, 0.6246, 0.7601, 0.5764, 0.8081, 0.5749, 0.8083, 0.6049, 0.7694, 0.6161, 0.7675, 0.5749, 0.8083, 0.5704, 0.8078, 0.5943, 0.7691, 0.6049, 0.7694, 0.5704, 0.8078, 0.5633, 0.8079, 0.5802, 0.7692, 0.5943, 0.7691, 0.5633, 0.8079, 0.5539, 0.808, 0.5631, 0.7692, 0.5802, 0.7692, 0.5539, 0.808, 0.5424, 0.808, 0.5434, 0.7692, 0.5631, 0.7692, 0.5424, 0.808, 0.5292, 0.808, 0.5221, 0.7692, 0.5434, 0.7692, 0.5292, 0.808, 0.5149, 0.808, 0.5, 0.7692, 0.5221, 0.7692, 0.5149, 0.808, 0.5, 0.808, 0.4851, 0.808, 0.5, 0.808, 0.5, 0.881, 0.4828, 0.881, 0.4708, 0.808, 0.4851, 0.808, 0.4828, 0.881, 0.4663, 0.8809, 0.4576, 0.808, 0.4708, 0.808, 0.4663, 0.8809, 0.451, 0.8809, 0.4461, 0.808, 0.4576, 0.808, 0.451, 0.8809, 0.4377, 0.8809, 0.4367, 0.8079, 0.4461, 0.808, 0.4377, 0.8809, 0.4267, 0.881, 0.4296, 0.8079, 0.4367, 0.8079, 0.4267, 0.881, 0.4185, 0.8809, 0.4251, 0.8082, 0.4296, 0.8079, 0.4185, 0.8809, 0.4135, 0.8809, 0.4236, 0.8081, 0.4251, 0.8082, 0.4135, 0.8809, 0.4118, 0.8809, 0.4251, 0.8079, 0.4236, 0.8081, 0.4118, 0.8809, 0.4135, 0.8809, 0.4296, 0.808, 0.4251, 0.8079, 0.4135, 0.8809, 0.4185, 0.8809, 0.4367, 0.8079, 0.4296, 0.808, 0.4185, 0.8809, 0.4267, 0.881, 0.4461, 0.808, 0.4367, 0.8079, 0.4267, 0.881, 0.4377, 0.8809, 0.4576, 0.808, 0.4461, 0.808, 0.4377, 0.8809, 0.451, 0.8809, 0.4708, 0.808, 0.4576, 0.808, 0.451, 0.8809, 0.4663, 0.8809, 0.4851, 0.808, 0.4708, 0.808, 0.4663, 0.8809, 0.4828, 0.881, 0.5, 0.808, 0.4851, 0.808, 0.4828, 0.881, 0.5, 0.881, 0.5149, 0.808, 0.5, 0.808, 0.5, 0.881, 0.5172, 0.881, 0.5292, 0.808, 0.5149, 0.808, 0.5172, 0.881, 0.5337, 0.8809, 0.5424, 0.808, 0.5292, 0.808, 0.5337, 0.8809, 0.549, 0.8809, 0.5539, 0.808, 0.5424, 0.808, 0.549, 0.8809, 0.5623, 0.8809, 0.5633, 0.8079, 0.5539, 0.808, 0.5623, 0.8809, 0.5733, 0.881, 0.5704, 0.808, 0.5633, 0.8079, 0.5733, 0.881, 0.5815, 0.8809, 0.5749, 0.8079, 0.5704, 0.808, 0.5815, 0.8809, 0.5865, 0.8809, 0.5764, 0.8081, 0.5749, 0.8079, 0.5865, 0.8809, 0.5882, 0.8809, 0.5749, 0.8083, 0.5764, 0.8081, 0.5882, 0.8809, 0.5865, 0.8809, 0.5704, 0.8078, 0.5749, 0.8083, 0.5865, 0.8809, 0.5815, 0.8809, 0.5633, 0.8079, 0.5704, 0.8078, 0.5815, 0.8809, 0.5733, 0.881, 0.5539, 0.808, 0.5633, 0.8079, 0.5733, 0.881, 0.5623, 0.8809, 0.5424, 0.808, 0.5539, 0.808, 0.5623, 0.8809, 0.549, 0.8809, 0.5292, 0.808, 0.5424, 0.808, 0.549, 0.8809, 0.5337, 0.8809, 0.5149, 0.808, 0.5292, 0.808, 0.5337, 0.8809, 0.5172, 0.881, 0.5, 0.808, 0.5149, 0.808, 0.5172, 0.881, 0.5, 0.881, 0.4828, 0.881, 0.5, 0.881, 0.5, 0.9449, 0.4873, 0.9449, 0.4663, 0.8809, 0.4828, 0.881, 0.4873, 0.9449, 0.475, 0.9449, 0.451, 0.8809, 0.4663, 0.8809, 0.475, 0.9449, 0.4638, 0.9449, 0.4377, 0.8809, 0.451, 0.8809, 0.4638, 0.9449, 0.4539, 0.9449, 0.4267, 0.881, 0.4377, 0.8809, 0.4539, 0.9449, 0.4458, 0.9449, 0.4185, 0.8809, 0.4267, 0.881, 0.4458, 0.9449, 0.4398, 0.9449, 0.4135, 0.8809, 0.4185, 0.8809, 0.4398, 0.9449, 0.436, 0.9449, 0.4118, 0.8809, 0.4135, 0.8809, 0.436, 0.9449, 0.4348, 0.9449, 0.4135, 0.8809, 0.4118, 0.8809, 0.4348, 0.9449, 0.436, 0.9449, 0.4185, 0.8809, 0.4135, 0.8809, 0.436, 0.9449, 0.4398, 0.9449, 0.4267, 0.881, 0.4185, 0.8809, 0.4398, 0.9449, 0.4458, 0.9449, 0.4377, 0.8809, 0.4267, 0.881, 0.4458, 0.9449, 0.4539, 0.9449, 0.451, 0.8809, 0.4377, 0.8809, 0.4539, 0.9449, 0.4638, 0.9449, 0.4663, 0.8809, 0.451, 0.8809, 0.4638, 0.9449, 0.475, 0.9449, 0.4828, 0.881, 0.4663, 0.8809, 0.475, 0.9449, 0.4873, 0.9449, 0.5, 0.881, 0.4828, 0.881, 0.4873, 0.9449, 0.5, 0.9449, 0.5172, 0.881, 0.5, 0.881, 0.5, 0.9449, 0.5127, 0.9449, 0.5337, 0.8809, 0.5172, 0.881, 0.5127, 0.9449, 0.525, 0.9449, 0.549, 0.8809, 0.5337, 0.8809, 0.525, 0.9449, 0.5362, 0.9449, 0.5623, 0.8809, 0.549, 0.8809, 0.5362, 0.9449, 0.5461, 0.9449, 0.5733, 0.881, 0.5623, 0.8809, 0.5461, 0.9449, 0.5542, 0.9449, 0.5815, 0.8809, 0.5733, 0.881, 0.5542, 0.9449, 0.5602, 0.9449, 0.5865, 0.8809, 0.5815, 0.8809, 0.5602, 0.9449, 0.564, 0.9449, 0.5882, 0.8809, 0.5865, 0.8809, 0.564, 0.9449, 0.5652, 0.9449, 0.5865, 0.8809, 0.5882, 0.8809, 0.5652, 0.9449, 0.564, 0.9449, 0.5815, 0.8809, 0.5865, 0.8809, 0.564, 0.9449, 0.5602, 0.9449, 0.5733, 0.881, 0.5815, 0.8809, 0.5602, 0.9449, 0.5542, 0.9449, 0.5623, 0.8809, 0.5733, 0.881, 0.5542, 0.9449, 0.5461, 0.9449, 0.549, 0.8809, 0.5623, 0.8809, 0.5461, 0.9449, 0.5362, 0.9449, 0.5337, 0.8809, 0.549, 0.8809, 0.5362, 0.9449, 0.525, 0.9449, 0.5172, 0.881, 0.5337, 0.8809, 0.525, 0.9449, 0.5127, 0.9449, 0.5, 0.881, 0.5172, 0.881, 0.5127, 0.9449, 0.5, 0.9449, 0.5, 0.7092, 0.5189, 0.7092, 0.5221, 0.7692, 0.5, 0.7692, 0.5189, 0.7092, 0.5371, 0.7092, 0.5434, 0.7692, 0.5221, 0.7692, 0.5371, 0.7092, 0.5539, 0.7092, 0.5631, 0.7692, 0.5434, 0.7692, 0.5539, 0.7092, 0.5686, 0.7092, 0.5802, 0.7692, 0.5631, 0.7692, 0.5686, 0.7092, 0.5806, 0.7092, 0.5943, 0.7691, 0.5802, 0.7692, 0.5806, 0.7092, 0.5896, 0.7092, 0.6049, 0.7694, 0.5943, 0.7691, 0.5896, 0.7092, 0.5974, 0.7048, 0.6161, 0.7675, 0.6049, 0.7694, 0.5974, 0.7048, 0.6166, 0.6693, 0.6449, 0.7308, 0.6161, 0.7675, 0.3971, 0.6975, 0.3532, 0.641, 0.3554, 0.6411, 0.4004, 0.7015, 0.5996, 0.7016, 0.5896, 0.7087, 0.6049, 0.7688, 0.6196, 0.7604, 0.5896, 0.7087, 0.5806, 0.7092, 0.5943, 0.7691, 0.6049, 0.7688, 0.5806, 0.7092, 0.5686, 0.7092, 0.5802, 0.7692, 0.5943, 0.7691, 0.5686, 0.7092, 0.5539, 0.7092, 0.5631, 0.7692, 0.5802, 0.7692, 0.5539, 0.7092, 0.5371, 0.7092, 0.5434, 0.7692, 0.5631, 0.7692, 0.5371, 0.7092, 0.5189, 0.7092, 0.5221, 0.7692, 0.5434, 0.7692, 0.5189, 0.7092, 0.5, 0.7092, 0.5, 0.7692, 0.5221, 0.7692, 0.5, 0.7092, 0.4811, 0.7092, 0.4779, 0.7692, 0.5, 0.7692, 0.4811, 0.7092, 0.4629, 0.7092, 0.4566, 0.7692, 0.4779, 0.7692, 0.4629, 0.7092, 0.4461, 0.7092, 0.4369, 0.7692, 0.4566, 0.7692, 0.4461, 0.7092, 0.4314, 0.7092, 0.4198, 0.7692, 0.4369, 0.7692, 0.4314, 0.7092, 0.4194, 0.7092, 0.4057, 0.7691, 0.4198, 0.7692, 0.4194, 0.7092, 0.4104, 0.7087, 0.3951, 0.7688, 0.4057, 0.7691, 0.4104, 0.7087, 0.4004, 0.7015, 0.3804, 0.7603, 0.3951, 0.7688, 0.6196, 0.7604, 0.6836, 0.6882, 0.6446, 0.6411, 0.5996, 0.7016, 0.6161, 0.7675, 0.6449, 0.7308, 0.647, 0.731, 0.6246, 0.7601, 0.4037, 0.7049, 0.4104, 0.7093, 0.3951, 0.7693, 0.3848, 0.7677, 0.4104, 0.7093, 0.4194, 0.7092, 0.4057, 0.7691, 0.3951, 0.7693, 0.4194, 0.7092, 0.4314, 0.7092, 0.4198, 0.7692, 0.4057, 0.7691, 0.4314, 0.7092, 0.4461, 0.7092, 0.4369, 0.7692, 0.4198, 0.7692, 0.4461, 0.7092, 0.4629, 0.7092, 0.4566, 0.7692, 0.4369, 0.7692, 0.4629, 0.7092, 0.4811, 0.7092, 0.4779, 0.7692, 0.4566, 0.7692, 0.4811, 0.7092, 0.5, 0.7092, 0.5, 0.7692, 0.4779, 0.7692, 0.5, 0.619, 0.5154, 0.619, 0.5153, 0.6605, 0.5, 0.6605, 0.5154, 0.619, 0.5303, 0.619, 0.53, 0.6605, 0.5153, 0.6605, 0.5303, 0.619, 0.5439, 0.619, 0.5435, 0.6605, 0.53, 0.6605, 0.5439, 0.619, 0.5559, 0.619, 0.5553, 0.6605, 0.5435, 0.6605, 0.5559, 0.619, 0.5658, 0.619, 0.5651, 0.6605, 0.5553, 0.6605, 0.5658, 0.619, 0.573, 0.6191, 0.5724, 0.6604, 0.5651, 0.6605, 0.573, 0.6191, 0.5786, 0.6159, 0.5786, 0.655, 0.5724, 0.6604, 0.5805, 0.6554, 0.5957, 0.616, 0.5891, 0.5925, 0.5801, 0.6157, 0.5801, 0.6157, 0.5775, 0.6191, 0.577, 0.6594, 0.5805, 0.6554, 0.5775, 0.6191, 0.5731, 0.619, 0.5723, 0.6613, 0.577, 0.6594, 0.5731, 0.619, 0.5658, 0.619, 0.5651, 0.6605, 0.5723, 0.6613, 0.5658, 0.619, 0.5559, 0.619, 0.5553, 0.6605, 0.5651, 0.6605, 0.5559, 0.619, 0.5439, 0.619, 0.5435, 0.6605, 0.5553, 0.6605, 0.5439, 0.619, 0.5303, 0.619, 0.53, 0.6605, 0.5435, 0.6605, 0.5303, 0.619, 0.5154, 0.619, 0.5153, 0.6605, 0.53, 0.6605, 0.5154, 0.619, 0.5, 0.619, 0.5, 0.6605, 0.5153, 0.6605, 0.5, 0.619, 0.4846, 0.619, 0.4847, 0.6605, 0.5, 0.6605, 0.4846, 0.619, 0.4697, 0.619, 0.47, 0.6605, 0.4847, 0.6605, 0.4697, 0.619, 0.4561, 0.619, 0.4565, 0.6605, 0.47, 0.6605, 0.4561, 0.619, 0.4441, 0.619, 0.4447, 0.6605, 0.4565, 0.6605, 0.4441, 0.619, 0.4342, 0.619, 0.4349, 0.6605, 0.4447, 0.6605, 0.4342, 0.619, 0.4269, 0.619, 0.4277, 0.6613, 0.4349, 0.6605, 0.4269, 0.619, 0.4225, 0.6189, 0.4231, 0.6595, 0.4277, 0.6613, 0.4225, 0.6189, 0.4209, 0.6159, 0.4206, 0.6551, 0.4231, 0.6595, 0.5786, 0.6159, 0.588, 0.5921, 0.5943, 0.6159, 0.5786, 0.655, 0.4223, 0.6158, 0.427, 0.6189, 0.4276, 0.6604, 0.4225, 0.6551, 0.427, 0.6189, 0.4342, 0.619, 0.4349, 0.6605, 0.4276, 0.6604, 0.4342, 0.619, 0.4441, 0.619, 0.4447, 0.6605, 0.4349, 0.6605, 0.4441, 0.619, 0.4561, 0.619, 0.4565, 0.6605, 0.4447, 0.6605, 0.4561, 0.619, 0.4697, 0.619, 0.47, 0.6605, 0.4565, 0.6605, 0.4697, 0.619, 0.4846, 0.619, 0.4847, 0.6605, 0.47, 0.6605, 0.4846, 0.619, 0.5, 0.619, 0.5, 0.6605, 0.4847, 0.6605, 0.3532, 0.641, 0.3202, 0.6166, 0.3225, 0.6167, 0.3554, 0.6411, 0.2757, 0.6666, 0.2122, 0.7722, 0.254, 0.7842, 0.3164, 0.6883, 0.3804, 0.7603, 0.3164, 0.6883, 0.3136, 0.6883, 0.3761, 0.7599, 0.4004, 0.7015, 0.3554, 0.6411, 0.3164, 0.6883, 0.3804, 0.7603, 0.6246, 0.7601, 0.6864, 0.6884, 0.6836, 0.6882, 0.6196, 0.7604, 0.6038, 0.6973, 0.6468, 0.6411, 0.6864, 0.6884, 0.6246, 0.7601, 0.3761, 0.7599, 0.3136, 0.6883, 0.3532, 0.641, 0.3971, 0.6975, 0.5996, 0.7016, 0.6446, 0.6411, 0.6468, 0.6411, 0.6038, 0.6973, 0.6798, 0.6166, 0.6775, 0.6167, 0.7243, 0.6666, 0.7276, 0.6665, 0.3225, 0.6167, 0.3202, 0.6166, 0.2724, 0.6665, 0.2757, 0.6666, 0.3554, 0.6411, 0.3225, 0.6167, 0.2757, 0.6666, 0.3164, 0.6883, 0.6468, 0.6411, 0.6798, 0.6166, 0.7276, 0.6665, 0.6864, 0.6884, 0.3136, 0.6883, 0.2504, 0.7842, 0.2081, 0.7723, 0.2724, 0.6665, 0.6446, 0.6411, 0.6775, 0.6167, 0.6798, 0.6166, 0.6468, 0.6411, 0.3136, 0.6883, 0.2724, 0.6665, 0.3202, 0.6166, 0.3532, 0.641, 0.6836, 0.6882, 0.7243, 0.6666, 0.6775, 0.6167, 0.6446, 0.6411, 0.2504, 0.7842, 0.2401, 0.8251, 0.2009, 0.8146, 0.2081, 0.7723, 0.7496, 0.7842, 0.7599, 0.8251, 0.7566, 0.825, 0.746, 0.7842, 0.6864, 0.6884, 0.7496, 0.7842, 0.746, 0.7842, 0.6836, 0.6882, 0.6836, 0.6882, 0.746, 0.7842, 0.7878, 0.7722, 0.7243, 0.6666, 0.7243, 0.6666, 0.7878, 0.7722, 0.7919, 0.7723, 0.7276, 0.6665, 0.3164, 0.6883, 0.254, 0.7842, 0.2504, 0.7842, 0.3136, 0.6883, 0.7276, 0.6665, 0.7919, 0.7723, 0.7496, 0.7842, 0.6864, 0.6884, 0.2724, 0.6665, 0.2081, 0.7723, 0.2122, 0.7722, 0.2757, 0.6666, 0.7599, 0.8251, 0.7991, 0.8146, 0.7954, 0.8145, 0.7566, 0.825, 0.2434, 0.825, 0.2046, 0.8145, 0.2009, 0.8146, 0.2401, 0.8251, 0.7919, 0.7723, 0.7991, 0.8146, 0.7599, 0.8251, 0.7496, 0.7842, 0.2081, 0.7723, 0.2009, 0.8146, 0.2046, 0.8145, 0.2122, 0.7722, 0.254, 0.7842, 0.2434, 0.825, 0.2401, 0.8251, 0.2504, 0.7842, 0.2122, 0.7722, 0.2046, 0.8145, 0.2434, 0.825, 0.254, 0.7842, 0.746, 0.7842, 0.7566, 0.825, 0.7954, 0.8145, 0.7878, 0.7722, 0.7878, 0.7722, 0.7954, 0.8145, 0.7991, 0.8146, 0.7919, 0.7723, 0.4137, 0.6158, 0.3928, 0.5559, 0.3912, 0.5556, 0.4123, 0.6162, 0.6449, 0.7308, 0.6766, 0.6511, 0.6791, 0.6511, 0.647, 0.731, 0.6188, 0.6688, 0.6448, 0.5982, 0.6177, 0.5556, 0.5957, 0.616, 0.389, 0.6687, 0.3641, 0.5981, 0.3297, 0.6511, 0.3608, 0.7312, 0.588, 0.5921, 0.5891, 0.5925, 0.5957, 0.616, 0.5943, 0.6159, 0.4182, 0.5923, 0.4194, 0.5924, 0.4137, 0.6158, 0.4123, 0.6162, 0.5786, 0.655, 0.5943, 0.6159, 0.6166, 0.6693, 0.5974, 0.7048, 0.6246, 0.7601, 0.647, 0.731, 0.6188, 0.6688, 0.6038, 0.6973, 0.4225, 0.6551, 0.4137, 0.6158, 0.4194, 0.5924, 0.4223, 0.6158, 0.3761, 0.7599, 0.3608, 0.7312, 0.3629, 0.7307, 0.3848, 0.7677, 0.6038, 0.6973, 0.6188, 0.6688, 0.5957, 0.616, 0.5805, 0.6554, 0.3971, 0.6975, 0.389, 0.6687, 0.3608, 0.7312, 0.3761, 0.7599, 0.5801, 0.6157, 0.5891, 0.5925, 0.588, 0.5921, 0.5786, 0.6159, 0.4206, 0.6551, 0.4123, 0.6162, 0.389, 0.6687, 0.3971, 0.6975, 0.3848, 0.7677, 0.3629, 0.7307, 0.3912, 0.6692, 0.4037, 0.7049, 0.4037, 0.7049, 0.3912, 0.6692, 0.4137, 0.6158, 0.4225, 0.6551, 0.3668, 0.5978, 0.3361, 0.5251, 0.368, 0.4826, 0.3928, 0.5559, 0.3297, 0.6511, 0.2907, 0.5781, 0.2938, 0.5777, 0.3322, 0.6511, 0.6421, 0.5978, 0.6728, 0.5251, 0.7151, 0.5777, 0.6766, 0.6511, 0.3912, 0.5556, 0.3659, 0.4829, 0.3328, 0.5244, 0.3641, 0.5981, 0.3629, 0.7307, 0.3322, 0.6511, 0.3668, 0.5978, 0.3912, 0.6692, 0.4123, 0.6162, 0.3912, 0.5556, 0.3641, 0.5981, 0.389, 0.6687, 0.6166, 0.6693, 0.6421, 0.5978, 0.6766, 0.6511, 0.6449, 0.7308, 0.3608, 0.7312, 0.3297, 0.6511, 0.3322, 0.6511, 0.3629, 0.7307, 0.3912, 0.6692, 0.3668, 0.5978, 0.3928, 0.5559, 0.4137, 0.6158, 0.647, 0.731, 0.6791, 0.6511, 0.6448, 0.5982, 0.6188, 0.6688, 0.5943, 0.6159, 0.616, 0.5558, 0.6421, 0.5978, 0.6166, 0.6693, 0.5957, 0.616, 0.6177, 0.5556, 0.616, 0.5558, 0.5943, 0.6159, 0.2907, 0.5781, 0.254, 0.4926, 0.2576, 0.4937, 0.2938, 0.5777, 0.6728, 0.5251, 0.7019, 0.4646, 0.7512, 0.4937, 0.7151, 0.5777, 0.3659, 0.4829, 0.342, 0.4419, 0.3032, 0.4659, 0.3328, 0.5244, 0.2938, 0.5777, 0.2576, 0.4937, 0.307, 0.4646, 0.3361, 0.5251, 0.6791, 0.6511, 0.7181, 0.5781, 0.6761, 0.5244, 0.6448, 0.5982, 0.616, 0.5558, 0.6409, 0.4826, 0.6728, 0.5251, 0.6421, 0.5978, 0.6177, 0.5556, 0.6429, 0.4829, 0.6409, 0.4826, 0.616, 0.5558, 0.3641, 0.5981, 0.3328, 0.5244, 0.2907, 0.5781, 0.3297, 0.6511, 0.6448, 0.5982, 0.6761, 0.5244, 0.6429, 0.4829, 0.6177, 0.5556, 0.6766, 0.6511, 0.7151, 0.5777, 0.7181, 0.5781, 0.6791, 0.6511, 0.3928, 0.5559, 0.368, 0.4826, 0.3659, 0.4829, 0.3912, 0.5556, 0.3322, 0.6511, 0.2938, 0.5777, 0.3361, 0.5251, 0.3668, 0.5978, 0.7019, 0.4646, 0.7158, 0.4349, 0.7651, 0.4456, 0.7512, 0.4937, 0.342, 0.4419, 0.3296, 0.4292, 0.2899, 0.4346, 0.3032, 0.4659, 0.2576, 0.4937, 0.2437, 0.4456, 0.2931, 0.4349, 0.307, 0.4646, 0.3444, 0.4421, 0.3319, 0.4296, 0.3296, 0.4292, 0.342, 0.4419, 0.3361, 0.5251, 0.307, 0.4646, 0.3444, 0.4421, 0.368, 0.4826, 0.7181, 0.5781, 0.7549, 0.4926, 0.7057, 0.4659, 0.6761, 0.5244, 0.6409, 0.4826, 0.6645, 0.4421, 0.7019, 0.4646, 0.6728, 0.5251, 0.6429, 0.4829, 0.6669, 0.4419, 0.6645, 0.4421, 0.6409, 0.4826, 0.3328, 0.5244, 0.3032, 0.4659, 0.254, 0.4926, 0.2907, 0.5781, 0.6761, 0.5244, 0.7057, 0.4659, 0.6669, 0.4419, 0.6429, 0.4829, 0.7151, 0.5777, 0.7512, 0.4937, 0.7549, 0.4926, 0.7181, 0.5781, 0.368, 0.4826, 0.3444, 0.4421, 0.342, 0.4419, 0.3659, 0.4829, 0.3296, 0.4292, 0.3319, 0.4296, 0.2931, 0.4349, 0.2899, 0.4346, 0.677, 0.4296, 0.6792, 0.4292, 0.719, 0.4346, 0.7158, 0.4349, 0.7158, 0.4349, 0.719, 0.4346, 0.7684, 0.4464, 0.7651, 0.4456, 0.2899, 0.4346, 0.2931, 0.4349, 0.2437, 0.4456, 0.2405, 0.4464, 0.254, 0.4926, 0.2405, 0.4464, 0.2437, 0.4456, 0.2576, 0.4937, 0.307, 0.4646, 0.2931, 0.4349, 0.3319, 0.4296, 0.3444, 0.4421, 0.7549, 0.4926, 0.7684, 0.4464, 0.719, 0.4346, 0.7057, 0.4659, 0.6645, 0.4421, 0.677, 0.4296, 0.7158, 0.4349, 0.7019, 0.4646, 0.6669, 0.4419, 0.6792, 0.4292, 0.677, 0.4296, 0.6645, 0.4421, 0.3032, 0.4659, 0.2899, 0.4346, 0.2405, 0.4464, 0.254, 0.4926, 0.7057, 0.4659, 0.719, 0.4346, 0.6792, 0.4292, 0.6669, 0.4419, 0.7512, 0.4937, 0.7651, 0.4456, 0.7684, 0.4464, 0.7549, 0.4926])
me_cylinder.materials.append(mat_as008)
me_cylinder.use_remesh_preserve_volume = False
me_cylinder.use_remesh_preserve_attributes = False
me_cylinder.use_mirror_vertex_groups = False
me_cylinder.update()

# ---- objects
ob_cylinder = bpy.data.objects.new('Cylinder', me_cylinder)
ob_stage = bpy.data.objects.new('Stage', None)
ob_lights_and_cameras = bpy.data.objects.new('Lights and Cameras', None)
ob_light_key = bpy.data.objects.new('Light Key', light_light_key)
ob_light_top = bpy.data.objects.new('Light Top', light_light_top)
ob_light_fill_green = bpy.data.objects.new('Light Fill Green', light_light_fill_green)
ob_light_fill_blue = bpy.data.objects.new('Light Fill Blue', light_light_fill_blue)
ob_light_bottom = bpy.data.objects.new('Light Bottom', light_light_bottom)
ob_light_back = bpy.data.objects.new('Light Back', light_light_back)
ob_camera_main = bpy.data.objects.new('Camera Main', cam_camera_main)

# ---- transforms, parenting, visibility, modifiers, constraints
ob_cylinder.location = (0.0, 0.0, 0.7455)
ob_cylinder.rotation_euler = (0.0, -0.0, -1.571)
ob_cylinder.scale = (0.8903, 0.8903, 5.877)
ob_cylinder.lineart.crease_threshold = 0.0
ob_stage.location = (0.0, 0.0, 0.0)
ob_stage.empty_image_offset = (0.0, 0.0)
ob_stage.lineart.crease_threshold = 0.0
ob_lights_and_cameras.parent = ob_stage
ob_lights_and_cameras.location = (0.0, 0.0, 0.0)
ob_lights_and_cameras.empty_image_offset = (0.0, 0.0)
ob_lights_and_cameras.lineart.crease_threshold = 0.0
ob_light_key.parent = ob_lights_and_cameras
ob_light_key.location = (0.005192, -42.01, 44.51)
ob_light_key.rotation_euler = (5.225e-08, 0.767, -1.571)
ob_light_key.lineart.crease_threshold = 0.0
ob_light_top.parent = ob_lights_and_cameras
ob_light_top.location = (0.0, 0.0, 60.97)
ob_light_top.lineart.crease_threshold = 0.0
ob_light_fill_green.parent = ob_lights_and_cameras
ob_light_fill_green.location = (15.41, -17.7, 25.12)
ob_light_fill_green.rotation_euler = (0.02743, 0.747, -0.7753)
ob_light_fill_green.lineart.crease_threshold = 0.0
ob_light_fill_blue.parent = ob_lights_and_cameras
ob_light_fill_blue.location = (-27.54, -31.1, 35.04)
ob_light_fill_blue.rotation_euler = (-0.02157, 0.8578, -2.296)
ob_light_fill_blue.lineart.crease_threshold = 0.0
ob_light_bottom.parent = ob_lights_and_cameras
ob_light_bottom.location = (0.0, 0.0, -1.0)
ob_light_bottom.rotation_euler = (0.0, -3.142, 2.029e-14)
ob_light_bottom.lineart.crease_threshold = 0.0
ob_light_back.parent = ob_lights_and_cameras
ob_light_back.location = (-3.815e-06, 7.562, 0.1251)
ob_light_back.rotation_euler = (0.004104, 1.777, -4.709)
ob_light_back.lineart.crease_threshold = 0.0
ob_camera_main.parent = ob_lights_and_cameras
ob_camera_main.location = (-0.1187, -14.96, 0.54)
ob_camera_main.rotation_euler = (1.571, -0.0, 1.192e-07)
ob_camera_main.lock_rotations_4d = False
ob_camera_main.empty_display_type = 'ARROWS'
ob_camera_main.color = (0.0, 0.0, 0.0, 0.0)
ob_camera_main.display_type = 'WIRE'
ob_camera_main.lineart.crease_threshold = 0.0

# ---- collection membership
col_collection_1.objects.link(ob_cylinder)
col_collection_1.objects.link(ob_stage)
col_collection_1.objects.link(ob_lights_and_cameras)
col_collection_1.objects.link(ob_light_key)
col_collection_1.objects.link(ob_light_top)
col_collection_1.objects.link(ob_light_fill_green)
col_collection_1.objects.link(ob_light_fill_blue)
col_collection_1.objects.link(ob_light_bottom)
col_collection_1.objects.link(ob_light_back)
col_collection_1.objects.link(ob_camera_main)

# ---- scene / render settings (as saved in the file)
scene.camera = ob_camera_main
scene.frame_start = 1; scene.frame_end = 250; scene.frame_set(0)
scene.render.engine = 'BLENDER_EEVEE_NEXT'
scene.render.resolution_x = 1024
scene.render.resolution_y = 1024
scene.render.dither_intensity = 0.0
scene.render.film_transparent = True
scene.cycles.use_denoising = False
scene.cycles.samples = 128
scene.cycles.sampling_pattern = 'TABULATED_SOBOL'
scene.cycles.light_sampling_threshold = 0.0
scene.cycles.use_adaptive_sampling = False
scene.cycles.use_light_tree = False
scene.cycles.blur_glossy = 0.0
scene.cycles.sample_clamp_indirect = 0.0
scene.view_settings.view_transform = 'Standard'
bpy.context.view_layer.update()
